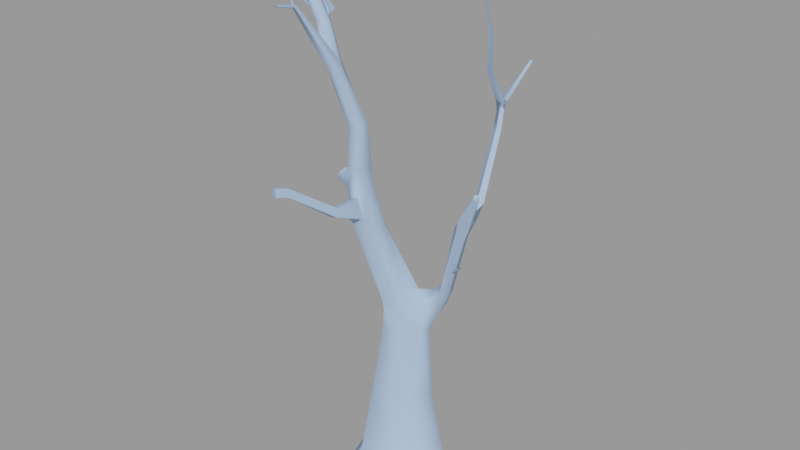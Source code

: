 # Source: deadtree01_skybox.blend  (saved by Blender 2.92.15; exported with 4.5.12 LTS)
import bpy
from mathutils import Matrix  # noqa: F401  (used for matrix-valued properties, if any)

bpy.ops.wm.read_factory_settings(use_empty=True)
scene = bpy.context.scene
scene.name = 'deadtree01_skybox.qc'

# ---- collections
col_deadtree01_skybox = bpy.data.collections.new('deadtree01_skybox'); scene.collection.children.link(col_deadtree01_skybox)

# ---- materials (node trees are filled in below, after node groups)
mat_deadtree01 = bpy.data.materials.new('deadtree01')
mat_deadtree01.use_transparent_shadow = False
mat_deadtree01.diffuse_color = (0.4036, 0.5565, 0.8198, 1.0)

# ---- material node trees

# ---- meshes
me_deadtree01_skybox = bpy.data.meshes.new('deadtree01_skybox')
me_deadtree01_skybox.from_pydata([(-1.261, -3.543, 21.8), (-0.9383, -4.799, 22.04), (-1.209, -3.669, 21.72), (-0.9654, -4.814, 22.11), (-0.4049, 1.322, 7.072), (-0.05167, 1.427, 7.068), (-0.1183, 1.781, 3.735), (-0.3917, 1.394, 7.667), (-0.7712, 0.7123, 8.138), (-0.2692, 1.452, 8.251), (-0.7432, 0.7897, 7.743), (-0.5105, 0.1181, 8.259), (-0.4584, 0.136, 7.851), (-0.4356, 0.03864, 7.006), (-0.7723, 0.717, 7.049), (-1.308, 0.6153, 3.837), (-0.7035, 1.614, 3.76), (0.08503, 1.788, 0.6219), (1.636, 1.629, 0.6617), (0.9037, 1.645, 3.729), (1.004, 1.402, 7.054), (0.2037, 1.684, 7.79), (-1.055, -1.077, 12.29), (-0.7142, -0.356, 3.878), (-0.6196, 1.581, 0.6132), (-1.59, 0.1855, 0.6896), (-0.8974, -0.9715, 0.8144), (-2.086, -0.1138, -0.4121), (-1.123, 1.513, -0.5152), (-0.1714, 1.792, -0.5035), (1.81, 1.578, -0.4498), (2.499, 0.9275, -0.3684), (2.146, 1.148, 0.7219), (1.32, 1.241, 3.744), (1.254, 1.161, 7.034), (1.416, 1.399, 7.593), (1.501, 1.942, 8.064), (0.1681, 1.662, 8.348), (1.332, 1.929, 8.622), (-0.8379, -0.03488, 13.75), (-0.715, -0.1541, 13.76), (-0.3043, 0.03238, 12.07), (-0.6746, -0.6989, 13.63), (-0.3267, -0.5519, 12.22), (-0.4626, -1.013, 12.51), (0.1227, 0.2139, 8.395), (0.2536, 0.2522, 7.992), (0.263, 0.1617, 6.989), (0.4152, -0.3197, 3.852), (0.7651, -0.7327, 0.8629), (0.7469, -1.611, -0.1781), (-1.151, -1.676, -0.2435), (2.001, 0.1129, 0.8027), (2.449, -0.3396, -0.2653), (1.25, 0.4011, 3.79), (1.126, 0.6955, 7.008), (0.5175, 0.5309, 8.114), (0.3724, 0.4781, 8.475), (1.157, 0.9393, 8.258), (0.4903, 1.308, 8.692), (-0.485, 0.2037, 12.06), (4.165, 0.04495, 14.7), (3.32, 0.179, 13.26), (4.178, -0.0729, 14.61), (3.292, 0.4766, 13.44), (3.022, 0.4309, 12.46), (3.078, 0.5926, 13.08), (2.78, 0.7324, 12.61), (1.678, 1.245, 8.971), (1.557, 1.566, 9.225), (2.944, 1.083, 12.48), (1.735, 1.965, 9.17), (1.192, 1.373, 8.677), (3.462, 0.7612, 13.37), (4.236, 0.1593, 14.67), (1.806, 1.541, 8.524), (1.89, 1.872, 8.868), (3.265, 1.003, 12.37), (3.293, 0.6686, 12.17), (3.598, 0.7644, 13.06), (3.688, 0.4438, 12.95), (4.321, 0.1541, 14.55), (4.334, 0.03546, 14.45), (-3.072, -0.5573, 23.67), (-2.768, -1.228, 22.38), (-2.93, -1.24, 22.36), (-3.139, -0.5639, 23.66), (-3.175, -0.6133, 23.68), (-3.036, -1.379, 22.4), (-3.152, -0.6688, 23.72), (-2.976, -1.546, 22.47), (2.074, 4.769, 16.7), (2.013, 6.88, 17.71), (1.944, 6.831, 17.77), (2.211, 4.863, 16.59), (1.83, 4.845, 16.45), (1.819, 6.906, 17.66), (-2.705, -1.358, 22.46), (-3.049, -0.6115, 23.7), (-2.788, -1.51, 22.51), (-3.084, -0.6611, 23.72), (-3.111, 0.4361, 20.44), (-4.885, -0.2015, 22.85), (-4.874, -0.1987, 22.86), (-3.119, 0.4305, 20.43), (-4.171, -2.31, 22.7), (-4.181, -2.313, 22.69), (-2.006, -1.397, 20.64), (-1.996, -1.39, 20.65), (2.86, 0.9737, 12.8), (3.023, 1.122, 12.6), (3.436, 1.199, 12.87), (3.473, 0.9203, 13.3), (3.236, 0.7827, 13.34), (3.14, 0.558, 10.89), (2.261, 1.308, 10.2), (2.3, 1.163, 10.13), (3.219, 0.5863, 10.97), (2.243, 1.263, 10.25), (3.165, 0.5172, 11.0), (-3.196, 0.02223, 20.85), (-2.51, -0.473, 20.56), (-3.196, 0.07949, 20.8), (-2.47, -0.5615, 20.69), (-2.136, -1.028, 20.5), (-2.102, -0.9982, 20.25), (-3.213, -0.01441, 20.86), (-2.539, -0.6276, 20.65), (-2.264, -1.081, 20.5), (-2.065, -1.088, 20.5), (-1.962, -1.109, 19.97), (-2.169, -1.106, 20.55), (-1.254, -3.641, 21.67), (-1.254, -3.832, 22.48), (-1.255, -3.86, 22.45), (-1.252, -3.594, 21.72), (-1.279, -3.812, 22.5), (-1.296, -3.555, 21.75), (-1.302, -3.679, 21.64), (-1.283, -3.883, 22.43), (-1.001, -1.062, 14.57), (-1.414, -0.9245, 14.24), (-1.492, -0.8649, 13.68), (-1.289, -0.9735, 14.58), (-0.5584, -0.6039, 16.56), (-0.7243, -0.9075, 14.58), (-0.7024, -0.2501, 14.58), (-0.5711, -1.033, 16.53), (-0.8387, -1.208, 16.43), (-1.139, -1.107, 16.42), (-3.411, -1.747, 23.17), (-3.587, -1.565, 23.21), (-2.33, -1.399, 20.56), (-2.171, -1.631, 20.58), (-2.079, -1.447, 19.89), (-1.912, -1.678, 19.91), (-1.811, -1.473, 18.93), (-1.569, -1.74, 18.96), (-1.484, -1.742, 18.79), (-1.226, -1.6, 18.78), (-1.213, -1.329, 18.98), (-0.779, -0.5232, 16.57), (-0.8542, -0.1639, 14.58), (-1.062, -0.5687, 16.53), (-1.119, -0.2086, 14.59), (-1.332, -0.5126, 14.59), (-1.641, -1.097, 19.01), (-2.209, -1.047, 20.26), (-1.389, -0.5539, 14.51), (-1.838, -0.617, 14.33), (-1.814, -0.9613, 14.27), (-0.7233, 0.1883, 12.06), (-1.047, -0.009554, 13.74), (-1.375, -1.176, 19.16), (-1.693, -1.135, 20.01), (-1.891, -1.109, 20.52), (-3.595, -1.364, 23.45), (-3.415, -1.357, 23.66), (-0.8436, -1.007, 13.58), (-1.237, -1.059, 13.3), (-1.503, -0.5556, 13.38), (-1.251, -0.4107, 12.14), (-1.43, -0.2021, 13.66), (-1.59, -4.843, 14.66), (-1.2, -4.475, 14.61), (-1.406, -4.926, 14.69), (-1.393, -4.418, 14.58), (-0.709, -2.35, 13.11), (-1.073, -2.302, 12.99), (-0.5122, -1.238, 12.67), (-0.9745, -1.49, 12.74), (-1.323, -4.954, 14.88), (-1.447, -4.897, 15.04), (-1.228, -4.408, 14.95), (-0.774, -2.242, 13.46), (-0.6623, -1.227, 13.47), (-1.422, -4.35, 14.92), (-1.631, -4.814, 15.01), (-1.141, -2.193, 13.41), (-1.102, -1.455, 13.25), (-3.562, 0.4044, 21.61), (-3.272, -0.04299, 20.86), (-3.243, 0.000768, 20.88), (-3.581, 0.3848, 21.62), (-3.301, -0.04591, 20.8), (-3.616, 0.3897, 21.62), (-3.309, -0.004431, 20.76), (-3.629, 0.4178, 21.62), (2.716, 2.147, 22.03), (2.509, 3.083, 19.91), (2.506, 2.968, 19.94), (2.724, 2.167, 22.03), (2.608, 3.126, 19.86), (2.749, 2.172, 22.02), (2.351, 3.515, 18.27), (2.222, 3.46, 18.32), (2.212, 3.315, 18.34), (1.961, 4.333, 16.81), (1.987, 4.549, 16.81), (1.819, 4.741, 16.42), (2.187, 4.632, 16.77), (1.809, 4.651, 16.4), (2.355, 4.434, 16.38), (2.332, 4.284, 16.71), (2.236, 4.327, 16.46), (2.011, 4.405, 16.24), (2.46, 3.28, 18.26), (2.702, 2.937, 19.86), (2.755, 2.134, 22.01), (1.976, 4.787, 16.27), (1.971, 4.859, 16.3), (1.965, 4.939, 16.34), (3.408, 1.743, 13.46), (3.087, 1.964, 13.1), (2.791, 3.636, 15.82), (2.515, 3.777, 15.58), (2.129, 4.512, 16.15), (2.283, 4.706, 16.6), (1.887, 6.955, 17.6), (2.858, 1.843, 13.21), (2.368, 3.666, 15.69), (2.644, 3.524, 15.92), (3.18, 1.618, 13.57), (-1.306, -3.832, 22.48), (-1.344, -3.593, 21.73), (-1.308, -3.86, 22.45), (-1.347, -3.64, 21.68), (-2.58, -0.5389, 20.52), (-3.243, 0.03956, 20.79), (-3.25, -0.008503, 20.81), (2.239, 1.284, 10.24), (3.177, 0.548, 10.99), (-1.27, -1.348, 19.19), (-1.339, -3.569, 21.78), (-1.359, -3.644, 21.73), (-1.464, -1.602, 19.25), (-1.298, -3.695, 21.69), (-1.934, -0.689, 13.78), (-1.879, -0.5349, 13.96), (-1.899, -0.9193, 13.94), (-3.279, 0.03975, 20.78), (-3.605, 0.4382, 21.61), (-3.25, 0.04157, 20.84), (-3.571, 0.4299, 21.61), (-0.9705, -4.797, 22.02), (-1.0, -4.803, 22.04), (-1.0, -4.811, 22.09), (-1.594, -1.318, 20.04), (-1.818, -1.298, 20.61), (-1.983, -1.541, 20.59), (-1.748, -1.568, 19.98), (-3.235, -1.751, 23.36), (-3.229, -1.558, 23.61), (-3.842, 0.1068, 20.88), (-3.823, 0.1071, 20.91), (-4.434, 0.2084, 20.97), (-4.447, 0.1947, 20.96), (-3.858, 0.0874, 20.87), (-3.272, -0.03682, 20.78), (-3.815, 0.0882, 20.93), (-4.419, 0.2089, 20.99), (-4.412, 0.1948, 21.01), (-1.703, -4.788, 14.83), (-3.83, 0.06781, 20.91), (-4.425, 0.1796, 20.99), (-3.85, 0.06831, 20.89), (-4.439, 0.1802, 20.98), (-1.519, -4.871, 14.85)], [], [(0, 1, 2), (0, 3, 1), (4, 5, 6), (7, 8, 9), (7, 10, 8), (10, 11, 8), (10, 12, 11), (10, 13, 12), (10, 14, 13), (15, 13, 14), (15, 14, 4), (15, 4, 16), (4, 6, 16), (17, 16, 6), (18, 17, 6), (18, 6, 19), (5, 19, 6), (5, 20, 19), (21, 20, 5), (21, 5, 4), (21, 4, 7), (7, 4, 14), (7, 14, 10), (8, 11, 22), (15, 23, 13), (17, 24, 16), (24, 15, 16), (24, 25, 15), (23, 15, 25), (23, 25, 26), (24, 27, 25), (24, 28, 27), (24, 29, 28), (24, 17, 29), (17, 30, 29), (17, 18, 30), (18, 31, 30), (18, 32, 31), (32, 18, 19), (32, 19, 33), (20, 33, 19), (20, 34, 33), (20, 35, 34), (20, 36, 35), (21, 36, 20), (37, 36, 21), (21, 9, 37), (21, 7, 9), (37, 38, 36), (39, 40, 41), (42, 41, 40), (42, 43, 41), (42, 44, 43), (45, 43, 44), (44, 11, 45), (46, 45, 11), (46, 11, 12), (12, 47, 46), (12, 13, 47), (48, 47, 13), (48, 13, 23), (49, 48, 23), (49, 23, 26), (26, 50, 49), (26, 51, 50), (25, 51, 26), (25, 27, 51), (52, 48, 49), (44, 22, 11), (53, 49, 50), (53, 52, 49), (52, 53, 31), (52, 31, 32), (32, 54, 52), (52, 54, 48), (48, 54, 55), (48, 55, 47), (46, 47, 55), (46, 55, 56), (56, 45, 46), (56, 57, 45), (45, 57, 43), (41, 43, 57), (56, 55, 58), (32, 33, 54), (33, 55, 54), (33, 34, 55), (34, 58, 55), (34, 35, 58), (41, 57, 59), (37, 41, 59), (37, 60, 41), (39, 41, 60), (61, 62, 63), (61, 64, 62), (65, 62, 64), (65, 64, 66), (65, 66, 67), (68, 65, 67), (68, 67, 69), (69, 67, 70), (69, 70, 71), (72, 69, 71), (72, 71, 38), (59, 72, 38), (72, 59, 58), (57, 58, 59), (57, 56, 58), (58, 69, 72), (58, 68, 69), (59, 38, 37), (61, 73, 64), (61, 74, 73), (68, 58, 35), (68, 35, 75), (36, 75, 35), (36, 76, 75), (38, 76, 36), (38, 71, 76), (71, 77, 76), (76, 77, 78), (78, 77, 79), (78, 79, 80), (80, 79, 81), (79, 74, 81), (76, 78, 75), (80, 81, 82), (71, 70, 77), (79, 73, 74), (63, 80, 82), (63, 62, 80), (62, 78, 80), (62, 65, 78), (65, 75, 78), (65, 68, 75), (83, 84, 85), (83, 85, 86), (85, 87, 86), (85, 88, 87), (88, 89, 87), (88, 90, 89), (91, 92, 93), (91, 94, 92), (93, 95, 91), (93, 96, 95), (83, 97, 84), (83, 98, 97), (98, 99, 97), (98, 100, 99), (101, 102, 103), (101, 104, 102), (105, 102, 106), (105, 103, 102), (107, 102, 104), (107, 106, 102), (108, 103, 105), (108, 101, 103), (108, 104, 101), (108, 107, 104), (108, 106, 107), (108, 105, 106), (109, 70, 67), (110, 70, 109), (77, 70, 110), (110, 111, 77), (111, 79, 77), (111, 112, 79), (112, 73, 79), (113, 73, 112), (73, 113, 64), (109, 64, 113), (109, 66, 64), (109, 67, 66), (114, 115, 116), (114, 117, 115), (114, 118, 119), (114, 116, 118), (120, 121, 122), (120, 123, 121), (124, 121, 123), (124, 125, 121), (120, 126, 127), (120, 127, 123), (128, 123, 127), (128, 124, 123), (128, 129, 124), (129, 125, 124), (129, 130, 125), (128, 131, 129), (132, 133, 134), (132, 135, 133), (135, 136, 133), (135, 137, 136), (138, 134, 139), (138, 132, 134), (140, 141, 142), (140, 143, 141), (144, 145, 146), (144, 147, 145), (147, 140, 145), (147, 148, 140), (143, 140, 148), (143, 148, 149), (150, 151, 152), (150, 152, 153), (154, 153, 152), (154, 155, 153), (156, 155, 154), (156, 157, 155), (157, 156, 149), (157, 149, 148), (157, 148, 158), (148, 159, 158), (148, 147, 159), (147, 160, 159), (147, 144, 160), (160, 144, 161), (146, 161, 144), (146, 162, 161), (40, 162, 146), (40, 39, 162), (163, 164, 165), (163, 165, 143), (163, 143, 149), (156, 163, 149), (156, 166, 163), (156, 130, 166), (156, 154, 130), (130, 154, 152), (130, 152, 128), (131, 128, 152), (130, 128, 167), (168, 143, 165), (168, 141, 143), (169, 141, 168), (169, 170, 141), (9, 60, 37), (9, 171, 60), (172, 60, 171), (172, 39, 60), (164, 39, 172), (164, 162, 39), (163, 162, 164), (163, 161, 162), (163, 173, 161), (163, 166, 173), (173, 166, 130), (173, 130, 174), (130, 175, 174), (130, 129, 175), (176, 175, 129), (176, 129, 131), (131, 151, 176), (131, 152, 151), (176, 177, 175), (146, 42, 40), (146, 145, 42), (178, 42, 145), (178, 145, 140), (140, 179, 178), (140, 142, 179), (22, 179, 142), (22, 142, 180), (22, 180, 181), (8, 22, 181), (181, 9, 8), (181, 171, 9), (180, 171, 181), (180, 172, 171), (180, 182, 172), (172, 182, 168), (172, 168, 165), (172, 165, 164), (42, 178, 44), (183, 184, 185), (183, 186, 184), (186, 187, 184), (186, 188, 187), (188, 189, 187), (188, 190, 189), (190, 44, 189), (190, 22, 44), (184, 191, 185), (184, 192, 191), (184, 193, 192), (193, 184, 187), (193, 187, 194), (194, 187, 189), (194, 189, 195), (44, 195, 189), (44, 178, 195), (192, 196, 197), (192, 193, 196), (193, 198, 196), (193, 194, 198), (199, 198, 194), (199, 194, 195), (195, 179, 199), (195, 178, 179), (200, 201, 202), (200, 203, 201), (203, 204, 201), (203, 205, 204), (205, 206, 204), (205, 207, 206), (208, 209, 210), (208, 211, 209), (211, 212, 209), (211, 213, 212), (209, 212, 214), (209, 214, 215), (210, 209, 215), (210, 215, 216), (217, 216, 215), (217, 215, 218), (219, 217, 218), (218, 95, 219), (218, 91, 95), (91, 218, 220), (218, 214, 220), (218, 215, 214), (219, 221, 217), (222, 223, 224), (223, 225, 224), (223, 221, 225), (223, 217, 221), (216, 217, 223), (216, 223, 226), (227, 216, 226), (227, 210, 216), (228, 210, 227), (228, 208, 210), (229, 230, 231), (232, 112, 111), (232, 111, 110), (110, 233, 232), (233, 234, 232), (233, 235, 234), (234, 235, 236), (234, 236, 222), (237, 222, 236), (237, 236, 229), (229, 94, 237), (229, 231, 94), (231, 92, 94), (231, 238, 92), (109, 233, 110), (109, 239, 233), (240, 233, 239), (240, 235, 233), (235, 240, 225), (235, 225, 236), (221, 236, 225), (221, 229, 236), (229, 221, 219), (229, 219, 230), (95, 230, 219), (95, 231, 230), (95, 238, 231), (95, 96, 238), (225, 241, 224), (225, 240, 241), (239, 241, 240), (239, 242, 241), (113, 242, 239), (113, 239, 109), (242, 113, 112), (242, 112, 232), (234, 242, 232), (234, 241, 242), (241, 234, 222), (241, 222, 224), (94, 91, 220), (94, 220, 237), (223, 237, 220), (223, 222, 237), (226, 220, 214), (226, 223, 220), (227, 214, 212), (227, 226, 214), (212, 228, 227), (212, 213, 228), (137, 243, 136), (137, 244, 243), (244, 245, 243), (244, 246, 245), (246, 139, 245), (246, 138, 139), (128, 247, 167), (128, 127, 247), (127, 248, 247), (127, 249, 248), (127, 126, 249), (125, 130, 167), (121, 125, 167), (121, 167, 247), (248, 121, 247), (248, 122, 121), (119, 118, 250), (119, 250, 251), (250, 117, 251), (250, 115, 117), (159, 0, 2), (159, 160, 0), (0, 252, 253), (0, 160, 252), (253, 157, 254), (253, 255, 157), (253, 252, 255), (256, 159, 2), (256, 158, 159), (157, 158, 256), (157, 256, 254), (257, 169, 258), (257, 170, 169), (257, 259, 170), (168, 258, 169), (168, 182, 258), (182, 257, 258), (182, 180, 257), (180, 259, 257), (180, 142, 259), (142, 170, 259), (142, 141, 170), (90, 100, 89), (90, 99, 100), (207, 260, 206), (207, 261, 260), (261, 262, 260), (261, 263, 262), (263, 202, 262), (263, 200, 202), (1, 256, 2), (1, 264, 256), (264, 254, 256), (264, 265, 254), (265, 253, 254), (265, 266, 253), (266, 0, 253), (266, 3, 0), (267, 268, 269), (267, 269, 270), (270, 252, 267), (270, 255, 252), (157, 255, 270), (157, 270, 155), (269, 155, 270), (269, 153, 155), (269, 150, 153), (269, 271, 150), (269, 272, 271), (269, 268, 272), (177, 272, 268), (177, 268, 175), (175, 268, 267), (175, 267, 174), (252, 174, 267), (252, 173, 174), (160, 173, 252), (160, 161, 173), (120, 249, 273), (120, 273, 274), (275, 274, 273), (276, 275, 273), (276, 273, 277), (249, 277, 273), (249, 278, 277), (126, 120, 274), (126, 274, 279), (280, 279, 274), (275, 280, 274), (280, 281, 279), (197, 183, 282), (197, 186, 183), (197, 196, 186), (188, 186, 196), (188, 196, 198), (199, 188, 198), (199, 190, 188), (22, 190, 199), (22, 199, 179), (249, 126, 279), (249, 279, 283), (281, 283, 279), (281, 284, 283), (82, 61, 63), (82, 74, 61), (82, 81, 74), (278, 285, 277), (278, 249, 283), (278, 283, 285), (284, 285, 283), (284, 286, 285), (286, 277, 285), (286, 276, 277), (272, 150, 271), (272, 151, 150), (272, 176, 151), (272, 177, 176), (197, 282, 287), (282, 183, 287), (183, 185, 287), (185, 191, 287), (191, 192, 287), (192, 197, 287), (275, 281, 280), (275, 284, 281), (275, 286, 284), (275, 276, 286), (99, 84, 97), (99, 85, 84), (99, 88, 85), (99, 90, 88)])
me_deadtree01_skybox.polygons.foreach_set('use_smooth', [True] * 513)
_k = set([(0, 1), (0, 3), (1, 2), (2, 159), (11, 12), (11, 22), (12, 13), (22, 190), (37, 38), (38, 71), (44, 189), (58, 68), (61, 63), (61, 74), (62, 63), (62, 65), (63, 82), (64, 66), (64, 73), (65, 68), (66, 67), (67, 70), (70, 71), (70, 77), (73, 74), (73, 79), (73, 112), (74, 81), (75, 78), (77, 79), (78, 80), (80, 82), (83, 84), (83, 85), (84, 85), (84, 97), (85, 88), (88, 90), (89, 90), (90, 99), (91, 93), (92, 94), (92, 231), (94, 237), (95, 96), (95, 219), (95, 238), (97, 99), (101, 103), (101, 104), (101, 108), (102, 103), (102, 104), (102, 106), (103, 105), (104, 107), (105, 106), (105, 108), (106, 107), (107, 108), (109, 239), (110, 233), (112, 232), (113, 242), (114, 116), (114, 118), (115, 117), (118, 119), (119, 250), (120, 121), (120, 123), (120, 274), (121, 122), (121, 125), (123, 124), (125, 130), (126, 127), (126, 279), (127, 128), (127, 248), (128, 131), (130, 166), (136, 137), (138, 139), (141, 143), (141, 170), (143, 149), (149, 156), (151, 176), (153, 155), (155, 157), (157, 254), (157, 255), (163, 164), (163, 166), (167, 247), (168, 169), (169, 170), (169, 258), (170, 259), (176, 177), (177, 272), (178, 195), (179, 199), (180, 257), (183, 185), (183, 186), (183, 282), (184, 185), (184, 187), (185, 191), (186, 188), (187, 189), (188, 190), (191, 192), (192, 193), (192, 197), (193, 194), (194, 195), (196, 197), (196, 198), (197, 282), (198, 199), (206, 207), (208, 210), (209, 211), (210, 216), (212, 213), (212, 214), (212, 228), (214, 220), (216, 217), (217, 221), (222, 223), (222, 224), (222, 234), (223, 226), (224, 241), (225, 240), (226, 227), (227, 228), (229, 230), (229, 236), (230, 231), (231, 238), (232, 234), (233, 235), (235, 236), (239, 240), (241, 242), (247, 248), (249, 273), (249, 278), (252, 253), (252, 255), (257, 258), (257, 259), (271, 272), (275, 276), (275, 280), (276, 277), (276, 286), (277, 278), (278, 285), (279, 281), (280, 281), (281, 284), (284, 286)])
me_deadtree01_skybox.attributes.new('sharp_edge', 'BOOLEAN', 'EDGE').data.foreach_set('value', [ (min(e.vertices), max(e.vertices)) in _k for e in me_deadtree01_skybox.edges])
_uv = me_deadtree01_skybox.uv_layers.new(name='UVMap')
_uv.uv.foreach_set('vector', [0.3347, 0.9866, 0.3443, 0.9228, 0.344, 0.9822, 0.3347, 0.9866, 0.3331, 0.9215, 0.3443, 0.9228, 0.09682, 0.1728, 0.1034, 0.1729, 0.1277, 0.1021, 0.0927, 0.1882, 0.07632, 0.2305, 0.09481, 0.22, 0.0927, 0.1882, 0.08026, 0.1886, 0.07632, 0.2305, 0.08026, 0.1886, 0.06714, 0.2395, 0.07632, 0.2305, 0.08026, 0.1886, 0.06764, 0.1891, 0.06714, 0.2395, 0.08026, 0.1886, 0.06744, 0.1698, 0.06764, 0.1891, 0.08026, 0.1886, 0.08122, 0.1715, 0.06744, 0.1698, 0.09828, 0.1057, 0.06744, 0.1698, 0.08122, 0.1715, 0.09828, 0.1057, 0.08122, 0.1715, 0.09682, 0.1728, 0.09828, 0.1057, 0.09682, 0.1728, 0.1178, 0.1032, 0.09682, 0.1728, 0.1277, 0.1021, 0.1178, 0.1032, 0.1261, 0.03653, 0.1178, 0.1032, 0.1277, 0.1021, 0.1488, 0.03653, 0.1261, 0.03653, 0.1277, 0.1021, 0.1488, 0.03653, 0.1277, 0.1021, 0.1481, 0.1024, 0.1034, 0.1729, 0.1481, 0.1024, 0.1277, 0.1021, 0.1034, 0.1729, 0.1273, 0.1701, 0.1481, 0.1024, 0.1063, 0.1939, 0.1273, 0.1701, 0.1034, 0.1729, 0.1063, 0.1939, 0.1034, 0.1729, 0.09682, 0.1728, 0.1063, 0.1939, 0.09682, 0.1728, 0.0927, 0.1882, 0.0927, 0.1882, 0.09682, 0.1728, 0.08122, 0.1715, 0.0927, 0.1882, 0.08122, 0.1715, 0.08026, 0.1886, 0.07632, 0.2305, 0.06714, 0.2395, 0.06427, 0.3976, 0.09828, 0.1057, 0.07471, 0.1067, 0.06744, 0.1698, 0.1261, 0.03653, 0.1154, 0.03653, 0.1178, 0.1032, 0.1154, 0.03653, 0.09828, 0.1057, 0.1178, 0.1032, 0.1154, 0.03653, 0.09438, 0.03653, 0.09828, 0.1057, 0.07471, 0.1067, 0.09828, 0.1057, 0.09438, 0.03653, 0.07471, 0.1067, 0.09438, 0.03653, 0.07394, 0.03653, 0.1154, 0.03653, 0.09383, 0.005586, 0.09438, 0.03653, 0.1154, 0.03653, 0.113, 0.005586, 0.09383, 0.005586, 0.1154, 0.03653, 0.1237, 0.005586, 0.113, 0.005586, 0.1154, 0.03653, 0.1261, 0.03653, 0.1237, 0.005586, 0.1261, 0.03653, 0.1476, 0.005586, 0.1237, 0.005586, 0.1261, 0.03653, 0.1488, 0.03653, 0.1476, 0.005586, 0.1488, 0.03653, 0.1596, 0.005586, 0.1476, 0.005586, 0.1488, 0.03653, 0.1595, 0.03653, 0.1596, 0.005586, 0.1595, 0.03653, 0.1488, 0.03653, 0.1481, 0.1024, 0.1595, 0.03653, 0.1481, 0.1024, 0.1617, 0.103, 0.1273, 0.1701, 0.1617, 0.103, 0.1481, 0.1024, 0.1273, 0.1701, 0.1537, 0.1693, 0.1617, 0.103, 0.1273, 0.1701, 0.1519, 0.1908, 0.1537, 0.1693, 0.1273, 0.1701, 0.127, 0.195, 0.1519, 0.1908, 0.1063, 0.1939, 0.127, 0.195, 0.1273, 0.1701, 0.1057, 0.2153, 0.127, 0.195, 0.1063, 0.1939, 0.1063, 0.1939, 0.09481, 0.22, 0.1057, 0.2153, 0.1063, 0.1939, 0.0927, 0.1882, 0.09481, 0.22, 0.1057, 0.2153, 0.1246, 0.2158, 0.127, 0.195, 0.01163, 0.4542, 0.01584, 0.4544, 0.02125, 0.3791, 0.04938, 0.4512, 0.02125, 0.3791, 0.01584, 0.4544, 0.04938, 0.4512, 0.04346, 0.3881, 0.02125, 0.3791, 0.04938, 0.4512, 0.05274, 0.4034, 0.04346, 0.3881, 0.04695, 0.2449, 0.04346, 0.3881, 0.05274, 0.4034, 0.05274, 0.4034, 0.06714, 0.2395, 0.04695, 0.2449, 0.05528, 0.1924, 0.04695, 0.2449, 0.06714, 0.2395, 0.05528, 0.1924, 0.06714, 0.2395, 0.06764, 0.1891, 0.06764, 0.1891, 0.05468, 0.1697, 0.05528, 0.1924, 0.06764, 0.1891, 0.06744, 0.1698, 0.05468, 0.1697, 0.05154, 0.1052, 0.05468, 0.1697, 0.06744, 0.1698, 0.05154, 0.1052, 0.06744, 0.1698, 0.07471, 0.1067, 0.05281, 0.03653, 0.05154, 0.1052, 0.07471, 0.1067, 0.05281, 0.03653, 0.07471, 0.1067, 0.07394, 0.03653, 0.07394, 0.03653, 0.05478, 0.005586, 0.05281, 0.03653, 0.07394, 0.03653, 0.07565, 0.005586, 0.05478, 0.005586, 0.09438, 0.03653, 0.07565, 0.005586, 0.07394, 0.03653, 0.09438, 0.03653, 0.09383, 0.005586, 0.07565, 0.005586, 0.02969, 0.03653, 0.05154, 0.1052, 0.05281, 0.03653, 0.05274, 0.4034, 0.06427, 0.3976, 0.06714, 0.2395, 0.02803, 0.005601, 0.05281, 0.03653, 0.05478, 0.005586, 0.02803, 0.005601, 0.02969, 0.03653, 0.05281, 0.03653, 0.02969, 0.03653, 0.02803, 0.005601, 0.001093, 0.005626, 0.02969, 0.03653, 0.001093, 0.005626, 0.001093, 0.03653, 0.001093, 0.03653, 0.029, 0.104, 0.02969, 0.03653, 0.02969, 0.03653, 0.029, 0.104, 0.05154, 0.1052, 0.05154, 0.1052, 0.029, 0.104, 0.03503, 0.1705, 0.05154, 0.1052, 0.03503, 0.1705, 0.05468, 0.1697, 0.05528, 0.1924, 0.05468, 0.1697, 0.03503, 0.1705, 0.05528, 0.1924, 0.03503, 0.1705, 0.0464, 0.1956, 0.0464, 0.1956, 0.04695, 0.2449, 0.05528, 0.1924, 0.0464, 0.1956, 0.03981, 0.2465, 0.04695, 0.2449, 0.04695, 0.2449, 0.03981, 0.2465, 0.04346, 0.3881, 0.02125, 0.3791, 0.04346, 0.3881, 0.03981, 0.2465, 0.0464, 0.1956, 0.03503, 0.1705, 0.0354, 0.1991, 0.001093, 0.03653, 0.001483, 0.1031, 0.029, 0.104, 0.001483, 0.1031, 0.03503, 0.1705, 0.029, 0.104, 0.001483, 0.1031, 0.003391, 0.1659, 0.03503, 0.1705, 0.003391, 0.1659, 0.0354, 0.1991, 0.03503, 0.1705, 0.003391, 0.1659, 0.005055, 0.1863, 0.0354, 0.1991, 0.02125, 0.3791, 0.03981, 0.2465, 0.03285, 0.2186, 0.02119, 0.2325, 0.02125, 0.3791, 0.03285, 0.2186, 0.02119, 0.2325, 0.01482, 0.3788, 0.02125, 0.3791, 0.01163, 0.4542, 0.02125, 0.3791, 0.01482, 0.3788, 0.08758, 0.8108, 0.09842, 0.7137, 0.09842, 0.8162, 0.08758, 0.8108, 0.08767, 0.7079, 0.09842, 0.7137, 0.09842, 0.6624, 0.09842, 0.7137, 0.08767, 0.7079, 0.09842, 0.6624, 0.08767, 0.7079, 0.08769, 0.6821, 0.09842, 0.6624, 0.08769, 0.6821, 0.08772, 0.6564, 0.09842, 0.2669, 0.09842, 0.6624, 0.08772, 0.6564, 0.09842, 0.2669, 0.08772, 0.6564, 0.0876, 0.2705, 0.0876, 0.2705, 0.08772, 0.6564, 0.07619, 0.669, 0.0876, 0.2705, 0.07619, 0.669, 0.05421, 0.2928, 0.08671, 0.2365, 0.0876, 0.2705, 0.05421, 0.2928, 0.08671, 0.2365, 0.05421, 0.2928, 0.06433, 0.2299, 0.07415, 0.2082, 0.08671, 0.2365, 0.06433, 0.2299, 0.08671, 0.2365, 0.07415, 0.2082, 0.09842, 0.2222, 0.03981, 0.2465, 0.09842, 0.2222, 0.07415, 0.2082, 0.03981, 0.2465, 0.0464, 0.1956, 0.09842, 0.2222, 0.09842, 0.2222, 0.0876, 0.2705, 0.08671, 0.2365, 0.09842, 0.2222, 0.09842, 0.2669, 0.0876, 0.2705, 0.07415, 0.2082, 0.06433, 0.2299, 0.06801, 0.2082, 0.08758, 0.8108, 0.07621, 0.7193, 0.08767, 0.7079, 0.08758, 0.8108, 0.07625, 0.8201, 0.07621, 0.7193, 0.09842, 0.2669, 0.09842, 0.2222, 0.02399, 0.1866, 0.09842, 0.2669, 0.02399, 0.1866, 0.03206, 0.3074, 0.0354, 0.1991, 0.03206, 0.3074, 0.02399, 0.1866, 0.0354, 0.1991, 0.0431, 0.3006, 0.03206, 0.3074, 0.06433, 0.2299, 0.0431, 0.3006, 0.0354, 0.1991, 0.06433, 0.2299, 0.05421, 0.2928, 0.0431, 0.3006, 0.05421, 0.2928, 0.06545, 0.6805, 0.0431, 0.3006, 0.0431, 0.3006, 0.06545, 0.6805, 0.05474, 0.6925, 0.05474, 0.6925, 0.06545, 0.6805, 0.06543, 0.7301, 0.05474, 0.6925, 0.06543, 0.7301, 0.05468, 0.7413, 0.05468, 0.7413, 0.06543, 0.7301, 0.06539, 0.8295, 0.06543, 0.7301, 0.07625, 0.8201, 0.06539, 0.8295, 0.0431, 0.3006, 0.05474, 0.6925, 0.03206, 0.3074, 0.05468, 0.7413, 0.06539, 0.8295, 0.05455, 0.8388, 0.05421, 0.2928, 0.07619, 0.669, 0.06545, 0.6805, 0.06543, 0.7301, 0.07621, 0.7193, 0.07625, 0.8201, 0.09842, 0.8162, 0.05468, 0.7413, 0.05455, 0.8388, 0.09842, 0.8162, 0.09842, 0.7137, 0.05468, 0.7413, 0.09842, 0.7137, 0.05474, 0.6925, 0.05468, 0.7413, 0.09842, 0.7137, 0.09842, 0.6624, 0.05474, 0.6925, 0.09842, 0.6624, 0.03206, 0.3074, 0.05474, 0.6925, 0.09842, 0.6624, 0.09842, 0.2669, 0.03206, 0.3074, 0.3269, 0.9833, 0.3297, 0.7932, 0.3372, 0.7935, 0.3269, 0.9833, 0.3372, 0.7935, 0.3377, 0.9837, 0.3372, 0.7935, 0.349, 0.9832, 0.3377, 0.9837, 0.3372, 0.7935, 0.3457, 0.7902, 0.349, 0.9832, 0.3457, 0.7902, 0.3561, 0.9827, 0.349, 0.9832, 0.3457, 0.7902, 0.354, 0.7857, 0.3561, 0.9827, 0.09215, 0.7986, 0.101, 0.9766, 0.09171, 0.9759, 0.09215, 0.7986, 0.1021, 0.7956, 0.101, 0.9766, 0.09171, 0.9759, 0.07232, 0.8026, 0.09215, 0.7986, 0.09171, 0.9759, 0.07341, 0.9758, 0.07232, 0.8026, 0.3269, 0.9833, 0.322, 0.7912, 0.3297, 0.7932, 0.3269, 0.9833, 0.3192, 0.9828, 0.322, 0.7912, 0.3192, 0.9828, 0.313, 0.7876, 0.322, 0.7912, 0.3192, 0.9828, 0.313, 0.9823, 0.313, 0.7876, 0.6559, 0.7194, 0.6555, 0.719, 0.6559, 0.719, 0.6559, 0.7194, 0.6555, 0.7194, 0.6555, 0.719, 0.6559, 0.719, 0.6555, 0.719, 0.6555, 0.719, 0.6559, 0.719, 0.6559, 0.719, 0.6555, 0.719, 0.9274, 0.7059, 0.748, 0.9689, 0.748, 0.7059, 0.9274, 0.7059, 0.9274, 0.9689, 0.748, 0.9689, 0.9274, 0.7059, 0.748, 0.9689, 0.9274, 0.9689, 0.9274, 0.7059, 0.748, 0.7059, 0.748, 0.9689, 0.6559, 0.7194, 0.6555, 0.7194, 0.6559, 0.7194, 0.6559, 0.7194, 0.6555, 0.7194, 0.6555, 0.7194, 0.6559, 0.7194, 0.6555, 0.719, 0.6555, 0.7194, 0.6559, 0.7194, 0.6559, 0.719, 0.6555, 0.719, 0.05353, 0.5104, 0.05621, 0.4982, 0.04667, 0.4983, 0.05889, 0.5097, 0.05621, 0.4982, 0.05353, 0.5104, 0.05931, 0.479, 0.05621, 0.4982, 0.05889, 0.5097, 0.05889, 0.5097, 0.0747, 0.5087, 0.05931, 0.479, 0.0747, 0.5087, 0.08818, 0.4792, 0.05931, 0.479, 0.0747, 0.5087, 0.08317, 0.5096, 0.08818, 0.4792, 0.08317, 0.5096, 0.09284, 0.4944, 0.08818, 0.4792, 0.08984, 0.51, 0.09284, 0.4944, 0.08317, 0.5096, 0.09284, 0.4944, 0.08984, 0.51, 0.1001, 0.4947, 0.1122, 0.5104, 0.1001, 0.4947, 0.08984, 0.51, 0.1122, 0.5104, 0.1089, 0.496, 0.1001, 0.4947, 0.1122, 0.5104, 0.1265, 0.4983, 0.1089, 0.496, 0.2416, 0.1957, 0.2461, 0.1922, 0.245, 0.192, 0.2416, 0.1957, 0.2418, 0.1961, 0.2461, 0.1922, 0.2416, 0.1957, 0.2457, 0.1923, 0.2412, 0.1961, 0.2416, 0.1957, 0.245, 0.192, 0.2457, 0.1923, 0.3616, 0.9703, 0.3417, 0.8724, 0.3728, 0.9727, 0.3616, 0.9703, 0.3319, 0.8671, 0.3417, 0.8724, 0.3291, 0.7987, 0.3417, 0.8724, 0.3319, 0.8671, 0.3291, 0.7987, 0.3533, 0.7899, 0.3417, 0.8724, 0.3616, 0.9703, 0.3577, 0.9698, 0.3262, 0.8651, 0.3616, 0.9703, 0.3262, 0.8651, 0.3319, 0.8671, 0.3215, 0.8032, 0.3319, 0.8671, 0.3262, 0.8651, 0.3215, 0.8032, 0.3291, 0.7987, 0.3319, 0.8671, 0.3215, 0.8032, 0.3285, 0.7859, 0.3291, 0.7987, 0.3285, 0.7859, 0.3533, 0.7899, 0.3291, 0.7987, 0.3285, 0.7859, 0.3589, 0.7611, 0.3533, 0.7899, 0.3215, 0.8032, 0.3255, 0.7961, 0.3285, 0.7859, 0.3673, 0.9851, 0.3579, 0.9507, 0.3656, 0.9514, 0.3673, 0.9851, 0.3627, 0.9838, 0.3579, 0.9507, 0.3627, 0.9838, 0.3472, 0.9502, 0.3579, 0.9507, 0.3627, 0.9838, 0.3468, 0.9831, 0.3472, 0.9502, 0.3222, 0.9857, 0.3167, 0.9514, 0.322, 0.9518, 0.3222, 0.9857, 0.3183, 0.9851, 0.3167, 0.9514, 0.05664, 0.5, 0.07086, 0.4825, 0.07177, 0.4588, 0.05664, 0.5, 0.06736, 0.5006, 0.07086, 0.4825, 0.02003, 0.5693, 0.04485, 0.4989, 0.01945, 0.4941, 0.02003, 0.5693, 0.03849, 0.5712, 0.04485, 0.4989, 0.03849, 0.5712, 0.05664, 0.5, 0.04485, 0.4989, 0.03849, 0.5712, 0.05195, 0.5695, 0.05664, 0.5, 0.06736, 0.5006, 0.05664, 0.5, 0.05195, 0.5695, 0.06736, 0.5006, 0.05195, 0.5695, 0.06511, 0.5692, 0.0632, 0.8685, 0.0706, 0.8727, 0.07746, 0.7463, 0.0632, 0.8685, 0.07746, 0.7463, 0.05564, 0.7448, 0.0737, 0.7156, 0.05564, 0.7448, 0.07746, 0.7463, 0.0737, 0.7156, 0.05588, 0.7138, 0.05564, 0.7448, 0.07292, 0.6728, 0.05588, 0.7138, 0.0737, 0.7156, 0.07292, 0.6728, 0.05682, 0.6702, 0.05588, 0.7138, 0.05682, 0.6702, 0.07292, 0.6728, 0.06511, 0.5692, 0.05682, 0.6702, 0.06511, 0.5692, 0.05195, 0.5695, 0.05682, 0.6702, 0.05195, 0.5695, 0.05612, 0.6621, 0.05195, 0.5695, 0.0442, 0.6594, 0.05612, 0.6621, 0.05195, 0.5695, 0.03849, 0.5712, 0.0442, 0.6594, 0.03849, 0.5712, 0.02939, 0.6647, 0.0442, 0.6594, 0.03849, 0.5712, 0.02003, 0.5693, 0.02939, 0.6647, 0.02939, 0.6647, 0.02003, 0.5693, 0.01175, 0.5692, 0.01945, 0.4941, 0.01175, 0.5692, 0.02003, 0.5693, 0.01945, 0.4941, 0.01321, 0.4934, 0.01175, 0.5692, 0.01584, 0.4544, 0.01321, 0.4934, 0.01945, 0.4941, 0.01584, 0.4544, 0.01163, 0.4542, 0.01321, 0.4934, 0.08785, 0.5716, 0.09443, 0.4988, 0.08245, 0.4994, 0.08785, 0.5716, 0.08245, 0.4994, 0.06736, 0.5006, 0.08785, 0.5716, 0.06736, 0.5006, 0.06511, 0.5692, 0.07292, 0.6728, 0.08785, 0.5716, 0.06511, 0.5692, 0.07292, 0.6728, 0.09102, 0.6732, 0.08785, 0.5716, 0.07292, 0.6728, 0.09272, 0.7171, 0.09102, 0.6732, 0.07292, 0.6728, 0.0737, 0.7156, 0.09272, 0.7171, 0.09272, 0.7171, 0.0737, 0.7156, 0.07746, 0.7463, 0.09272, 0.7171, 0.07746, 0.7463, 0.08977, 0.743, 0.0932, 0.7434, 0.08977, 0.743, 0.07746, 0.7463, 0.09272, 0.7171, 0.08977, 0.743, 0.0891, 0.7325, 0.1093, 0.4126, 0.06736, 0.5006, 0.08245, 0.4994, 0.1093, 0.4126, 0.07086, 0.4825, 0.06736, 0.5006, 0.1093, 0.4298, 0.07086, 0.4825, 0.1093, 0.4126, 0.1093, 0.4298, 0.09908, 0.4291, 0.07086, 0.4825, 0.008646, 0.2321, 0.1017, 0.3788, 0.02119, 0.2325, 0.008646, 0.2321, 0.09578, 0.3802, 0.1017, 0.3788, 0.09345, 0.455, 0.1017, 0.3788, 0.09578, 0.3802, 0.09345, 0.455, 0.09856, 0.4542, 0.1017, 0.3788, 0.09443, 0.4988, 0.09856, 0.4542, 0.09345, 0.455, 0.09443, 0.4988, 0.1028, 0.4979, 0.09856, 0.4542, 0.08785, 0.5716, 0.1028, 0.4979, 0.09443, 0.4988, 0.08785, 0.5716, 0.09824, 0.5722, 0.1028, 0.4979, 0.08785, 0.5716, 0.1019, 0.6751, 0.09824, 0.5722, 0.08785, 0.5716, 0.09102, 0.6732, 0.1019, 0.6751, 0.1019, 0.6751, 0.09102, 0.6732, 0.09272, 0.7171, 0.1019, 0.6751, 0.09272, 0.7171, 0.1014, 0.7145, 0.09272, 0.7171, 0.1009, 0.7382, 0.1014, 0.7145, 0.09272, 0.7171, 0.09634, 0.7403, 0.1009, 0.7382, 0.07747, 0.8825, 0.1009, 0.7382, 0.09634, 0.7403, 0.07747, 0.8825, 0.09634, 0.7403, 0.0932, 0.7434, 0.0932, 0.7434, 0.0706, 0.8727, 0.07747, 0.8825, 0.0932, 0.7434, 0.07746, 0.7463, 0.0706, 0.8727, 0.07747, 0.8825, 0.08779, 0.8882, 0.1009, 0.7382, 0.01945, 0.4941, 0.04938, 0.4512, 0.01584, 0.4544, 0.01945, 0.4941, 0.04485, 0.4989, 0.04938, 0.4512, 0.05824, 0.4512, 0.04938, 0.4512, 0.04485, 0.4989, 0.05824, 0.4512, 0.04485, 0.4989, 0.05664, 0.5, 0.05664, 0.5, 0.06602, 0.4512, 0.05824, 0.4512, 0.05664, 0.5, 0.07177, 0.4588, 0.06602, 0.4512, 0.06427, 0.3976, 0.06602, 0.4512, 0.07177, 0.4588, 0.06427, 0.3976, 0.07177, 0.4588, 0.07688, 0.4446, 0.06427, 0.3976, 0.07688, 0.4446, 0.07701, 0.3893, 0.07632, 0.2305, 0.06427, 0.3976, 0.07701, 0.3893, 0.07701, 0.3893, 0.09481, 0.22, 0.07632, 0.2305, 0.07701, 0.3893, 0.09578, 0.3802, 0.09481, 0.22, 0.07688, 0.4446, 0.09578, 0.3802, 0.07701, 0.3893, 0.07688, 0.4446, 0.09345, 0.455, 0.09578, 0.3802, 0.07688, 0.4446, 0.08436, 0.4543, 0.09345, 0.455, 0.09345, 0.455, 0.08436, 0.4543, 0.08038, 0.4964, 0.09345, 0.455, 0.08038, 0.4964, 0.08245, 0.4994, 0.09345, 0.455, 0.08245, 0.4994, 0.09443, 0.4988, 0.04938, 0.4512, 0.05824, 0.4512, 0.05274, 0.4034, 0.07785, 0.994, 0.09075, 0.9243, 0.09077, 0.994, 0.07785, 0.994, 0.07786, 0.9263, 0.09075, 0.9243, 0.07786, 0.9263, 0.09078, 0.7085, 0.09075, 0.9243, 0.07786, 0.9263, 0.07786, 0.708, 0.09078, 0.7085, 0.07786, 0.708, 0.09416, 0.6115, 0.09078, 0.7085, 0.07786, 0.708, 0.07897, 0.6301, 0.09416, 0.6115, 0.07897, 0.6301, 0.09234, 0.5879, 0.09416, 0.6115, 0.07897, 0.6301, 0.07807, 0.5879, 0.09234, 0.5879, 0.09075, 0.9243, 0.1037, 0.994, 0.09077, 0.994, 0.09075, 0.9243, 0.1166, 0.994, 0.1037, 0.994, 0.09075, 0.9243, 0.1166, 0.9181, 0.1166, 0.994, 0.1166, 0.9181, 0.09075, 0.9243, 0.09078, 0.7085, 0.1166, 0.9181, 0.09078, 0.7085, 0.1166, 0.7038, 0.1166, 0.7038, 0.09078, 0.7085, 0.09416, 0.6115, 0.1166, 0.7038, 0.09416, 0.6115, 0.1166, 0.6139, 0.09234, 0.5879, 0.1166, 0.6139, 0.09416, 0.6115, 0.09234, 0.5879, 0.1166, 0.5879, 0.1166, 0.6139, 0.1166, 0.994, 0.1263, 0.9182, 0.1263, 0.994, 0.1166, 0.994, 0.1166, 0.9181, 0.1263, 0.9182, 0.1166, 0.9181, 0.1263, 0.6967, 0.1263, 0.9182, 0.1166, 0.9181, 0.1166, 0.7038, 0.1263, 0.6967, 0.1263, 0.6256, 0.1263, 0.6967, 0.1166, 0.7038, 0.1263, 0.6256, 0.1166, 0.7038, 0.1166, 0.6139, 0.1166, 0.6139, 0.1263, 0.5879, 0.1263, 0.6256, 0.1166, 0.6139, 0.1166, 0.5879, 0.1263, 0.5879, 0.3782, 0.9897, 0.3681, 0.7976, 0.3757, 0.8035, 0.3782, 0.9897, 0.3706, 0.9902, 0.3681, 0.7976, 0.3706, 0.9902, 0.3595, 0.7892, 0.3681, 0.7976, 0.3706, 0.9902, 0.3609, 0.9933, 0.3595, 0.7892, 0.3609, 0.9933, 0.3499, 0.7863, 0.3595, 0.7892, 0.3609, 0.9933, 0.3524, 0.9961, 0.3499, 0.7863, 0.2248, 0.9959, 0.2193, 0.8534, 0.2263, 0.8575, 0.2248, 0.9959, 0.2194, 0.9957, 0.2193, 0.8534, 0.2194, 0.9957, 0.2128, 0.8528, 0.2193, 0.8534, 0.2194, 0.9957, 0.2122, 0.9952, 0.2128, 0.8528, 0.2193, 0.8534, 0.2105, 0.8474, 0.2103, 0.7123, 0.2193, 0.8534, 0.2103, 0.7123, 0.2188, 0.7131, 0.2263, 0.8575, 0.2193, 0.8534, 0.2188, 0.7131, 0.2263, 0.8575, 0.2188, 0.7131, 0.2259, 0.718, 0.2271, 0.5934, 0.2259, 0.718, 0.2188, 0.7131, 0.2271, 0.5934, 0.2188, 0.7131, 0.2206, 0.5894, 0.2215, 0.5794, 0.2271, 0.5934, 0.2206, 0.5894, 0.2206, 0.5894, 0.2188, 0.5796, 0.2215, 0.5794, 0.2206, 0.5894, 0.2134, 0.5782, 0.2188, 0.5796, 0.2134, 0.5782, 0.2206, 0.5894, 0.2107, 0.5867, 0.2206, 0.5894, 0.2108, 0.7076, 0.2107, 0.5867, 0.2206, 0.5894, 0.2188, 0.7131, 0.2108, 0.7076, 0.2215, 0.5794, 0.2239, 0.5792, 0.2271, 0.5934, 0.2409, 0.5789, 0.2398, 0.5942, 0.2354, 0.5802, 0.2398, 0.5942, 0.2303, 0.5793, 0.2354, 0.5802, 0.2398, 0.5942, 0.2239, 0.5792, 0.2303, 0.5793, 0.2398, 0.5942, 0.2271, 0.5934, 0.2239, 0.5792, 0.2259, 0.718, 0.2271, 0.5934, 0.2398, 0.5942, 0.2259, 0.718, 0.2398, 0.5942, 0.2433, 0.7163, 0.2432, 0.8547, 0.2259, 0.718, 0.2433, 0.7163, 0.2432, 0.8547, 0.2263, 0.8575, 0.2259, 0.718, 0.24, 0.9951, 0.2263, 0.8575, 0.2432, 0.8547, 0.24, 0.9951, 0.2248, 0.9959, 0.2263, 0.8575, 0.06241, 0.7785, 0.06241, 0.7886, 0.06241, 0.7997, 0.1021, 0.5318, 0.1021, 0.5087, 0.05249, 0.5087, 0.1021, 0.5318, 0.05249, 0.5087, 0.0586, 0.5087, 0.0586, 0.5087, 0.06217, 0.5437, 0.1021, 0.5318, 0.06217, 0.5437, 0.1021, 0.7136, 0.1021, 0.5318, 0.06217, 0.5437, 0.06241, 0.7203, 0.1021, 0.7136, 0.1021, 0.7136, 0.06241, 0.7203, 0.06241, 0.764, 0.1021, 0.7136, 0.06241, 0.764, 0.1021, 0.7596, 0.1021, 0.7749, 0.1021, 0.7596, 0.06241, 0.764, 0.1021, 0.7749, 0.06241, 0.764, 0.06241, 0.7785, 0.06241, 0.7785, 0.1021, 0.7956, 0.1021, 0.7749, 0.06241, 0.7785, 0.06241, 0.7997, 0.1021, 0.7956, 0.06241, 0.7997, 0.101, 0.9766, 0.1021, 0.7956, 0.06241, 0.7997, 0.06429, 0.9766, 0.101, 0.9766, 0.0747, 0.5087, 0.06217, 0.5437, 0.0586, 0.5087, 0.0747, 0.5087, 0.07224, 0.5537, 0.06217, 0.5437, 0.07232, 0.7246, 0.06217, 0.5437, 0.07224, 0.5537, 0.07232, 0.7246, 0.06241, 0.7203, 0.06217, 0.5437, 0.06241, 0.7203, 0.07232, 0.7246, 0.07232, 0.7672, 0.06241, 0.7203, 0.07232, 0.7672, 0.06241, 0.764, 0.07232, 0.7814, 0.06241, 0.764, 0.07232, 0.7672, 0.07232, 0.7814, 0.06241, 0.7785, 0.06241, 0.764, 0.06241, 0.7785, 0.07232, 0.7814, 0.07232, 0.7913, 0.06241, 0.7785, 0.07232, 0.7913, 0.06241, 0.7886, 0.07232, 0.8026, 0.06241, 0.7886, 0.07232, 0.7913, 0.07232, 0.8026, 0.06241, 0.7997, 0.06241, 0.7886, 0.07232, 0.8026, 0.06429, 0.9766, 0.06241, 0.7997, 0.07232, 0.8026, 0.07341, 0.9758, 0.06429, 0.9766, 0.07232, 0.7672, 0.09215, 0.718, 0.09215, 0.7629, 0.07232, 0.7672, 0.07232, 0.7246, 0.09215, 0.718, 0.07224, 0.5537, 0.09215, 0.718, 0.07232, 0.7246, 0.07224, 0.5537, 0.09199, 0.5417, 0.09215, 0.718, 0.09009, 0.5087, 0.09199, 0.5417, 0.07224, 0.5537, 0.09009, 0.5087, 0.07224, 0.5537, 0.0747, 0.5087, 0.09199, 0.5417, 0.09009, 0.5087, 0.1021, 0.5087, 0.09199, 0.5417, 0.1021, 0.5087, 0.1021, 0.5318, 0.1021, 0.7136, 0.09199, 0.5417, 0.1021, 0.5318, 0.1021, 0.7136, 0.09215, 0.718, 0.09199, 0.5417, 0.09215, 0.718, 0.1021, 0.7136, 0.1021, 0.7596, 0.09215, 0.718, 0.1021, 0.7596, 0.09215, 0.7629, 0.254, 0.5736, 0.258, 0.5782, 0.2554, 0.5847, 0.254, 0.5736, 0.2554, 0.5847, 0.251, 0.5782, 0.2398, 0.5942, 0.251, 0.5782, 0.2554, 0.5847, 0.2398, 0.5942, 0.2409, 0.5789, 0.251, 0.5782, 0.2433, 0.7163, 0.2586, 0.5867, 0.2587, 0.7076, 0.2433, 0.7163, 0.2398, 0.5942, 0.2586, 0.5867, 0.2432, 0.8547, 0.2601, 0.7123, 0.2603, 0.8474, 0.2432, 0.8547, 0.2433, 0.7163, 0.2601, 0.7123, 0.2594, 0.8528, 0.24, 0.9951, 0.2432, 0.8547, 0.2594, 0.8528, 0.2587, 0.9952, 0.24, 0.9951, 0.3468, 0.9831, 0.3354, 0.9506, 0.3472, 0.9502, 0.3468, 0.9831, 0.3304, 0.9837, 0.3354, 0.9506, 0.3304, 0.9837, 0.3272, 0.9514, 0.3354, 0.9506, 0.3304, 0.9837, 0.326, 0.985, 0.3272, 0.9514, 0.326, 0.985, 0.322, 0.9518, 0.3272, 0.9514, 0.326, 0.985, 0.3222, 0.9857, 0.322, 0.9518, 0.3906, 0.8032, 0.3643, 0.8705, 0.371, 0.7937, 0.3906, 0.8032, 0.3952, 0.8651, 0.3643, 0.8705, 0.3952, 0.8651, 0.3728, 0.9727, 0.3643, 0.8705, 0.3952, 0.8651, 0.3812, 0.9723, 0.3728, 0.9727, 0.3952, 0.8651, 0.3849, 0.9708, 0.3812, 0.9723, 0.3533, 0.7899, 0.3589, 0.7611, 0.371, 0.7937, 0.3417, 0.8724, 0.3533, 0.7899, 0.371, 0.7937, 0.3417, 0.8724, 0.371, 0.7937, 0.3643, 0.8705, 0.3728, 0.9727, 0.3417, 0.8724, 0.3643, 0.8705, 0.3728, 0.9727, 0.3728, 0.9727, 0.3417, 0.8724, 0.2412, 0.1961, 0.2457, 0.1923, 0.2458, 0.1922, 0.2412, 0.1961, 0.2458, 0.1922, 0.2415, 0.1961, 0.2458, 0.1922, 0.2418, 0.1961, 0.2415, 0.1961, 0.2458, 0.1922, 0.2461, 0.1922, 0.2418, 0.1961, 0.2305, 0.1007, 0.2702, 0.5274, 0.2449, 0.5291, 0.2305, 0.1007, 0.2122, 0.09895, 0.2702, 0.5274, 0.1915, 0.5274, 0.206, 0.111, 0.2035, 0.5287, 0.1915, 0.5274, 0.2122, 0.09895, 0.206, 0.111, 0.2035, 0.5287, 0.2492, 0.1131, 0.2166, 0.5277, 0.2035, 0.5287, 0.2643, 0.1239, 0.2492, 0.1131, 0.2035, 0.5287, 0.2775, 0.111, 0.2643, 0.1239, 0.2292, 0.5277, 0.2305, 0.1007, 0.2449, 0.5291, 0.2292, 0.5277, 0.2431, 0.1049, 0.2305, 0.1007, 0.2492, 0.1131, 0.2431, 0.1049, 0.2292, 0.5277, 0.2492, 0.1131, 0.2292, 0.5277, 0.2166, 0.5277, 0.4445, 0.002758, 0.4491, 0.06486, 0.4166, 0.01966, 0.4445, 0.002758, 0.4762, 0.04836, 0.4491, 0.06486, 0.4445, 0.002758, 0.4716, 0.01754, 0.4762, 0.04836, 0.04503, 0.4137, 0.06691, 0.4364, 0.04503, 0.4309, 0.04503, 0.4137, 0.06741, 0.4126, 0.06691, 0.4364, 0.06741, 0.4126, 0.07738, 0.4365, 0.06691, 0.4364, 0.06741, 0.4126, 0.07701, 0.4126, 0.07738, 0.4365, 0.07701, 0.4126, 0.08718, 0.4321, 0.07738, 0.4365, 0.07701, 0.4126, 0.08659, 0.4126, 0.08718, 0.4321, 0.08659, 0.4126, 0.09908, 0.4291, 0.08718, 0.4321, 0.08659, 0.4126, 0.09764, 0.4126, 0.09908, 0.4291, 0.354, 0.7857, 0.3626, 0.9823, 0.3561, 0.9827, 0.354, 0.7857, 0.3626, 0.7876, 0.3626, 0.9823, 0.3524, 0.9961, 0.3421, 0.7922, 0.3499, 0.7863, 0.3524, 0.9961, 0.3424, 0.9952, 0.3421, 0.7922, 0.3424, 0.9952, 0.3334, 0.8007, 0.3421, 0.7922, 0.3424, 0.9952, 0.3331, 0.992, 0.3334, 0.8007, 0.3331, 0.992, 0.324, 0.8035, 0.3334, 0.8007, 0.3331, 0.992, 0.3266, 0.9897, 0.324, 0.8035, 0.3443, 0.9228, 0.3492, 0.9813, 0.344, 0.9822, 0.3443, 0.9228, 0.3479, 0.9235, 0.3492, 0.9813, 0.3479, 0.9235, 0.3534, 0.9831, 0.3492, 0.9813, 0.3479, 0.9235, 0.3521, 0.9233, 0.3534, 0.9831, 0.3521, 0.9233, 0.3583, 0.9857, 0.3534, 0.9831, 0.3521, 0.9233, 0.3573, 0.9224, 0.3583, 0.9857, 0.3573, 0.9224, 0.3636, 0.9866, 0.3583, 0.9857, 0.3573, 0.9224, 0.362, 0.9215, 0.3636, 0.9866, 0.03446, 0.714, 0.03387, 0.7403, 0.04411, 0.7424, 0.03446, 0.714, 0.04411, 0.7424, 0.04529, 0.7141, 0.04529, 0.7141, 0.03532, 0.6748, 0.03446, 0.714, 0.04529, 0.7141, 0.04656, 0.68, 0.03532, 0.6748, 0.05682, 0.6702, 0.04656, 0.68, 0.04529, 0.7141, 0.05682, 0.6702, 0.04529, 0.7141, 0.05588, 0.7138, 0.04411, 0.7424, 0.05588, 0.7138, 0.04529, 0.7141, 0.04411, 0.7424, 0.05564, 0.7448, 0.05588, 0.7138, 0.04411, 0.7424, 0.0632, 0.8685, 0.05564, 0.7448, 0.04411, 0.7424, 0.05559, 0.8733, 0.0632, 0.8685, 0.04411, 0.7424, 0.04776, 0.8832, 0.05559, 0.8733, 0.04411, 0.7424, 0.03387, 0.7403, 0.04776, 0.8832, 0.01445, 0.8882, 0.04776, 0.8832, 0.03387, 0.7403, 0.01445, 0.8882, 0.03387, 0.7403, 0.02754, 0.7382, 0.02754, 0.7382, 0.03387, 0.7403, 0.03446, 0.714, 0.02754, 0.7382, 0.03446, 0.714, 0.02803, 0.7145, 0.03532, 0.6748, 0.02803, 0.7145, 0.03446, 0.714, 0.03532, 0.6748, 0.02859, 0.6751, 0.02803, 0.7145, 0.02939, 0.6647, 0.02859, 0.6751, 0.03532, 0.6748, 0.02939, 0.6647, 0.01175, 0.5692, 0.02859, 0.6751, 0.322, 0.7577, 0.3305, 0.7606, 0.3336, 0.8294, 0.322, 0.7577, 0.3336, 0.8294, 0.3238, 0.8277, 0.3414, 0.8987, 0.3238, 0.8277, 0.3336, 0.8294, 0.3496, 0.8997, 0.3414, 0.8987, 0.3336, 0.8294, 0.3496, 0.8997, 0.3336, 0.8294, 0.3483, 0.8305, 0.3305, 0.7606, 0.3483, 0.8305, 0.3336, 0.8294, 0.3305, 0.7606, 0.3492, 0.762, 0.3483, 0.8305, 0.3151, 0.7564, 0.322, 0.7577, 0.3238, 0.8277, 0.3151, 0.7564, 0.3238, 0.8277, 0.316, 0.8269, 0.3309, 0.8974, 0.316, 0.8269, 0.3238, 0.8277, 0.3414, 0.8987, 0.3309, 0.8974, 0.3238, 0.8277, 0.3309, 0.8974, 0.3183, 0.8967, 0.316, 0.8269, 0.05205, 0.994, 0.07785, 0.994, 0.06495, 0.994, 0.05205, 0.994, 0.07786, 0.9263, 0.07785, 0.994, 0.05205, 0.994, 0.05205, 0.9182, 0.07786, 0.9263, 0.07786, 0.708, 0.07786, 0.9263, 0.05205, 0.9182, 0.07786, 0.708, 0.05205, 0.9182, 0.05205, 0.6967, 0.05205, 0.6256, 0.07786, 0.708, 0.05205, 0.6967, 0.05205, 0.6256, 0.07897, 0.6301, 0.07786, 0.708, 0.07807, 0.5879, 0.07897, 0.6301, 0.05205, 0.6256, 0.07807, 0.5879, 0.05205, 0.6256, 0.05205, 0.5879, 0.3085, 0.7579, 0.3151, 0.7564, 0.316, 0.8269, 0.3085, 0.7579, 0.316, 0.8269, 0.3087, 0.8279, 0.3183, 0.8967, 0.3087, 0.8279, 0.316, 0.8269, 0.3183, 0.8967, 0.3015, 0.8975, 0.3087, 0.8279, 0.4502, 0.007175, 0.438, 0.06709, 0.4168, 0.04468, 0.4502, 0.007175, 0.4655, 0.05983, 0.438, 0.06709, 0.4502, 0.007175, 0.4715, 0.0296, 0.4655, 0.05983, 0.3492, 0.762, 0.3717, 0.8296, 0.3483, 0.8305, 0.3759, 0.7608, 0.385, 0.7579, 0.3852, 0.8279, 0.3759, 0.7608, 0.3852, 0.8279, 0.3717, 0.8296, 0.378, 0.8975, 0.3717, 0.8296, 0.3852, 0.8279, 0.378, 0.8975, 0.3578, 0.8988, 0.3717, 0.8296, 0.3578, 0.8988, 0.3483, 0.8305, 0.3717, 0.8296, 0.3578, 0.8988, 0.3496, 0.8997, 0.3483, 0.8305, 0.4248, 0.04856, 0.4437, 0.007579, 0.4277, 0.02645, 0.4248, 0.04856, 0.4552, 0.02121, 0.4437, 0.007579, 0.4248, 0.04856, 0.4643, 0.04777, 0.4552, 0.02121, 0.4248, 0.04856, 0.4521, 0.0617, 0.4643, 0.04777, 0.4463, 0.07304, 0.4156, 0.05538, 0.4463, 0.0376, 0.4156, 0.05538, 0.4155, 0.01994, 0.4463, 0.0376, 0.4155, 0.01994, 0.4462, 0.002163, 0.4463, 0.0376, 0.4462, 0.002163, 0.4769, 0.01981, 0.4463, 0.0376, 0.4769, 0.01981, 0.477, 0.05525, 0.4463, 0.0376, 0.477, 0.05525, 0.4463, 0.07304, 0.4463, 0.0376, 0.3414, 0.8987, 0.3183, 0.8967, 0.3309, 0.8974, 0.3414, 0.8987, 0.378, 0.8975, 0.3183, 0.8967, 0.3414, 0.8987, 0.3578, 0.8988, 0.378, 0.8975, 0.3414, 0.8987, 0.3496, 0.8997, 0.3578, 0.8988, 0.06752, 0.9068, 0.04539, 0.8983, 0.05574, 0.9017, 0.06752, 0.9068, 0.03434, 0.901, 0.04539, 0.8983, 0.06752, 0.9068, 0.02049, 0.906, 0.03434, 0.901, 0.06752, 0.9068, 0.08295, 0.9094, 0.02049, 0.906])
me_deadtree01_skybox.materials.append(mat_deadtree01)
me_deadtree01_skybox.use_remesh_fix_poles = True
me_deadtree01_skybox.use_remesh_preserve_attributes = False
me_deadtree01_skybox.use_mirror_vertex_groups = False
me_deadtree01_skybox.update()
me_deadtree01_skybox.normals_split_custom_set([tuple(v) for v in zip(*[iter([0.715, 0.3737, 0.5909, 0.9199, 0.2874, 0.2667, 0.9712, 0.1759, 0.1604, 0.715, 0.3736, 0.5909, 0.9199, 0.2874, 0.2667, 0.9199, 0.2874, 0.2666, -0.6282, 0.778, 0.01246, -0.1572, 0.9831, -0.09413, -0.09209, 0.9945, 0.04944, -0.6581, 0.7526, -0.02326, -0.9936, 0.09995, -0.0522, -0.6295, 0.7675, 0.1209, -0.6581, 0.7526, -0.02326, -0.9983, 0.05793, -0.007597, -0.9936, 0.09995, -0.0522, -0.9983, 0.05793, -0.007597, -0.8999, -0.3966, -0.1814, -0.9936, 0.09995, -0.0522, -0.9983, 0.05793, -0.007597, -0.906, -0.421, -0.04492, -0.8999, -0.3966, -0.1814, -0.9983, 0.05793, -0.007597, -0.4634, -0.8761, 0.1333, -0.906, -0.421, -0.04492, -0.9983, 0.05793, -0.007597, -0.9959, 0.03468, 0.08401, -0.4634, -0.8761, 0.1333, -0.9927, 0.0226, 0.1188, -0.4634, -0.8761, 0.1333, -0.9959, 0.03468, 0.08401, -0.9927, 0.0226, 0.1188, -0.9959, 0.03468, 0.08401, -0.6282, 0.778, 0.01246, -0.9927, 0.0226, 0.1188, -0.6282, 0.778, 0.01246, -0.5989, 0.799, 0.05372, -0.6282, 0.778, 0.01246, -0.09209, 0.9945, 0.04944, -0.5989, 0.799, 0.05372, -0.08698, 0.9962, 0.01068, -0.5989, 0.799, 0.05372, -0.09209, 0.9945, 0.04944, 0.4158, 0.9075, 0.05898, -0.08698, 0.9962, 0.01068, -0.09209, 0.9945, 0.04944, 0.4158, 0.9075, 0.05898, -0.09209, 0.9945, 0.04944, 0.4138, 0.907, 0.07789, -0.1572, 0.9831, -0.09413, 0.4138, 0.907, 0.07789, -0.09209, 0.9945, 0.04944, -0.1572, 0.9831, -0.09413, 0.4063, 0.8839, -0.2317, 0.4138, 0.907, 0.07789, -0.27, 0.9521, -0.1436, 0.4063, 0.8839, -0.2317, -0.1572, 0.9831, -0.09413, -0.27, 0.9521, -0.1436, -0.1572, 0.9831, -0.09413, -0.6282, 0.778, 0.01246, -0.27, 0.9521, -0.1436, -0.6282, 0.778, 0.01246, -0.6581, 0.7526, -0.02326, -0.6581, 0.7526, -0.02326, -0.6282, 0.778, 0.01246, -0.9959, 0.03468, 0.08401, -0.6581, 0.7526, -0.02326, -0.9959, 0.03468, 0.08401, -0.9983, 0.05793, -0.007597, -0.9936, 0.09995, -0.0522, -0.8999, -0.3966, -0.1814, -0.9094, -0.3612, -0.2061, -0.9927, 0.0226, 0.1188, -0.4519, -0.8741, 0.1781, -0.4634, -0.8761, 0.1333, -0.08698, 0.9962, 0.01068, -0.5897, 0.8033, 0.08305, -0.5989, 0.799, 0.05372, -0.5897, 0.8033, 0.08305, -0.9927, 0.0226, 0.1188, -0.5989, 0.799, 0.05372, -0.5897, 0.8033, 0.08305, -0.9652, 0.04687, 0.2574, -0.9927, 0.0226, 0.1188, -0.4519, -0.8741, 0.1781, -0.9927, 0.0226, 0.1188, -0.9652, 0.04687, 0.2574, -0.4519, -0.8741, 0.1781, -0.9652, 0.04687, 0.2574, -0.4404, -0.7995, 0.4085, -0.5897, 0.8033, 0.08305, -0.9046, 0.06444, 0.4214, -0.9652, 0.04687, 0.2574, -0.5897, 0.8033, 0.08305, -0.5794, 0.7945, 0.1819, -0.9046, 0.06444, 0.4214, -0.5897, 0.8033, 0.08305, -0.08973, 0.9957, 0.02187, -0.5794, 0.7945, 0.1819, -0.5897, 0.8033, 0.08305, -0.08698, 0.9962, 0.01068, -0.08973, 0.9957, 0.02187, -0.08698, 0.9962, 0.01068, 0.4147, 0.9096, 0.02522, -0.08973, 0.9957, 0.02187, -0.08698, 0.9962, 0.01068, 0.4158, 0.9075, 0.05898, 0.4147, 0.9096, 0.02522, 0.4158, 0.9075, 0.05898, 0.8943, 0.3771, 0.2408, 0.4147, 0.9096, 0.02522, 0.4158, 0.9075, 0.05898, 0.9015, 0.3625, 0.2365, 0.8943, 0.3771, 0.2408, 0.9015, 0.3625, 0.2365, 0.4158, 0.9075, 0.05898, 0.4138, 0.907, 0.07789, 0.9015, 0.3625, 0.2365, 0.4138, 0.907, 0.07789, 0.9323, 0.3354, 0.1357, 0.4063, 0.8839, -0.2317, 0.9323, 0.3354, 0.1357, 0.4138, 0.907, 0.07789, 0.4063, 0.8839, -0.2317, 0.9715, 0.1944, -0.1356, 0.9323, 0.3354, 0.1357, 0.4063, 0.8839, -0.2317, 0.9368, -0.1077, -0.3329, 0.9715, 0.1944, -0.1356, 0.4063, 0.8839, -0.2317, 0.3554, 0.8707, -0.3399, 0.9368, -0.1077, -0.3329, -0.27, 0.9521, -0.1436, 0.3554, 0.8707, -0.3399, 0.4063, 0.8839, -0.2317, -0.1555, 0.9153, 0.3715, 0.3554, 0.8707, -0.3399, -0.27, 0.9521, -0.1436, -0.27, 0.9521, -0.1436, -0.6295, 0.7675, 0.1209, -0.1555, 0.9153, 0.3715, -0.27, 0.9521, -0.1436, -0.6581, 0.7526, -0.02326, -0.6295, 0.7675, 0.1209, -0.1555, 0.9153, 0.3715, -0.04312, 0.9987, -0.02726, 0.3554, 0.8707, -0.3399, 0.3292, 0.9272, 0.1787, 0.8894, 0.4247, 0.1688, 0.8741, 0.3874, 0.2931, 0.9587, -0.2514, 0.1329, 0.8741, 0.3874, 0.2931, 0.8894, 0.4247, 0.1688, 0.9587, -0.2514, 0.1329, 0.9612, -0.2151, 0.1729, 0.8741, 0.3874, 0.2931, 0.9587, -0.2514, 0.1329, 0.8373, -0.5354, -0.1109, 0.9612, -0.2151, 0.1729, 0.5271, -0.8493, -0.03071, 0.9612, -0.2151, 0.1729, 0.8373, -0.5354, -0.1109, 0.8373, -0.5354, -0.1109, 0.1811, -0.9729, -0.1439, 0.5271, -0.8493, -0.03071, 0.4091, -0.9074, 0.09662, 0.5271, -0.8493, -0.03071, 0.1811, -0.9729, -0.1439, 0.4091, -0.9074, 0.09662, 0.1811, -0.9729, -0.1439, 0.1602, -0.9864, 0.03554, 0.1602, -0.9864, 0.03554, 0.363, -0.9228, 0.1289, 0.4091, -0.9074, 0.09662, 0.1602, -0.9864, 0.03554, -0.4634, -0.8761, 0.1333, 0.363, -0.9228, 0.1289, 0.3573, -0.9196, 0.1636, 0.363, -0.9228, 0.1289, -0.4634, -0.8761, 0.1333, 0.3573, -0.9196, 0.1636, -0.4634, -0.8761, 0.1333, -0.4519, -0.8741, 0.1781, 0.3326, -0.8556, 0.3968, 0.3573, -0.9196, 0.1636, -0.4519, -0.8741, 0.1781, 0.3326, -0.8556, 0.3968, -0.4519, -0.8741, 0.1781, -0.4404, -0.7995, 0.4085, -0.4404, -0.7995, 0.4085, 0.2897, -0.7603, 0.5814, 0.3326, -0.8556, 0.3968, -0.4404, -0.7995, 0.4085, -0.4125, -0.6863, 0.599, 0.2897, -0.7603, 0.5814, -0.9652, 0.04687, 0.2574, -0.4125, -0.6863, 0.599, -0.4404, -0.7995, 0.4085, -0.9652, 0.04687, 0.2574, -0.9046, 0.06444, 0.4214, -0.4125, -0.6863, 0.599, 0.8211, -0.4354, 0.3692, 0.3573, -0.9196, 0.1636, 0.3326, -0.8556, 0.3968, 0.8373, -0.5354, -0.1109, 0.2549, -0.8319, -0.4929, 0.1811, -0.9729, -0.1439, 0.7825, -0.3927, 0.4832, 0.3326, -0.8556, 0.3968, 0.2897, -0.7603, 0.5814, 0.7825, -0.3927, 0.4832, 0.8211, -0.4354, 0.3692, 0.3326, -0.8556, 0.3968, 0.8211, -0.4354, 0.3692, 0.7825, -0.3927, 0.4832, 0.8943, 0.3771, 0.2408, 0.8211, -0.4354, 0.3692, 0.8943, 0.3771, 0.2408, 0.9015, 0.3625, 0.2365, 0.9015, 0.3625, 0.2365, 0.8536, -0.4934, 0.1675, 0.8211, -0.4354, 0.3692, 0.8211, -0.4354, 0.3692, 0.8536, -0.4934, 0.1675, 0.3573, -0.9196, 0.1636, 0.3573, -0.9196, 0.1636, 0.8536, -0.4934, 0.1675, 0.7639, -0.6381, 0.09635, 0.3573, -0.9196, 0.1636, 0.7639, -0.6381, 0.09635, 0.363, -0.9228, 0.1289, 0.4091, -0.9074, 0.09662, 0.363, -0.9228, 0.1289, 0.7639, -0.6381, 0.09635, 0.4091, -0.9074, 0.09662, 0.7639, -0.6381, 0.09635, 0.5881, -0.7501, 0.3023, 0.5881, -0.7501, 0.3023, 0.5271, -0.8493, -0.03071, 0.4091, -0.9074, 0.09662, 0.5881, -0.7501, 0.3023, 0.8262, -0.4859, 0.2851, 0.5271, -0.8493, -0.03071, 0.5271, -0.8493, -0.03071, 0.8262, -0.4859, 0.2851, 0.9612, -0.2151, 0.1729, 0.8741, 0.3874, 0.2931, 0.9612, -0.2151, 0.1729, 0.8262, -0.4859, 0.2851, 0.5881, -0.7501, 0.3023, 0.7639, -0.6381, 0.09635, 0.4626, -0.7829, 0.4161, 0.9015, 0.3625, 0.2365, 0.9323, 0.3354, 0.1357, 0.8536, -0.4934, 0.1675, 0.9323, 0.3354, 0.1357, 0.7639, -0.6381, 0.09635, 0.8536, -0.4934, 0.1675, 0.9323, 0.3354, 0.1357, 0.9715, 0.1944, -0.1356, 0.7639, -0.6381, 0.09635, 0.9715, 0.1944, -0.1356, 0.4626, -0.7829, 0.4161, 0.7639, -0.6381, 0.09635, 0.9715, 0.1944, -0.1356, 0.9368, -0.1077, -0.3329, 0.4626, -0.7829, 0.4161, 0.8741, 0.3874, 0.2931, 0.8262, -0.4859, 0.2851, 0.5419, -0.05386, 0.8387, -0.1555, 0.9153, 0.3715, 0.8741, 0.3874, 0.2931, 0.5419, -0.05386, 0.8387, -0.1555, 0.9153, 0.3715, 0.2359, 0.928, 0.2884, 0.8741, 0.3874, 0.2931, 0.3292, 0.9272, 0.1787, 0.8741, 0.3874, 0.2931, 0.2359, 0.928, 0.2884, -0.8039, 0.07926, 0.5895, -0.8269, -0.4379, 0.3529, -0.8155, -0.3703, 0.4448, -0.8039, 0.07926, 0.5895, -0.8577, -0.1365, 0.4958, -0.8269, -0.4379, 0.3529, -0.8162, -0.5384, 0.2094, -0.8269, -0.4379, 0.3529, -0.8577, -0.1365, 0.4958, -0.8162, -0.5384, 0.2094, -0.8577, -0.1365, 0.4958, -0.8274, -0.4997, 0.2565, -0.8162, -0.5384, 0.2094, -0.8274, -0.4997, 0.2565, -0.9205, -0.2337, 0.3131, -0.6867, -0.6087, 0.3973, -0.8162, -0.5384, 0.2094, -0.9205, -0.2337, 0.3131, -0.6867, -0.6087, 0.3973, -0.9205, -0.2337, 0.3131, -0.8626, -0.1151, 0.4927, -0.8626, -0.1151, 0.4927, -0.9205, -0.2337, 0.3131, -0.7899, 0.4607, 0.4048, -0.8626, -0.1151, 0.4927, -0.7899, 0.4607, 0.4048, -0.8002, 0.394, 0.4522, -0.4581, -0.1937, 0.8675, -0.8626, -0.1151, 0.4927, -0.8002, 0.394, 0.4522, -0.4581, -0.1937, 0.8675, -0.8002, 0.394, 0.4522, -0.5366, 0.3698, 0.7585, 0.5419, -0.05386, 0.8387, -0.4581, -0.1937, 0.8675, -0.5366, 0.3698, 0.7585, -0.4581, -0.1937, 0.8675, 0.5419, -0.05386, 0.8387, 0.4626, -0.7829, 0.4161, 0.8262, -0.4859, 0.2851, 0.4626, -0.7829, 0.4161, 0.5419, -0.05386, 0.8387, 0.8262, -0.4859, 0.2851, 0.5881, -0.7501, 0.3023, 0.4626, -0.7829, 0.4161, 0.4626, -0.7829, 0.4161, -0.8626, -0.1151, 0.4927, -0.4581, -0.1937, 0.8675, 0.4626, -0.7829, 0.4161, -0.6867, -0.6087, 0.3973, -0.8626, -0.1151, 0.4927, 0.5419, -0.05386, 0.8387, -0.5366, 0.3698, 0.7585, -0.1555, 0.9153, 0.3715, -0.8039, 0.07926, 0.5895, -0.6129, 0.5111, 0.6026, -0.8577, -0.1365, 0.4958, -0.8039, 0.07926, 0.5895, -0.6129, 0.5111, 0.6026, -0.6129, 0.5111, 0.6026, 0.5791, -0.7608, -0.2928, 0.4626, -0.7829, 0.4161, 0.9368, -0.1077, -0.3329, 0.5791, -0.7608, -0.2928, 0.9368, -0.1077, -0.3329, 0.8652, -0.3228, -0.3836, 0.3554, 0.8707, -0.3399, 0.8652, -0.3228, -0.3836, 0.9368, -0.1077, -0.3329, 0.3554, 0.8707, -0.3399, 0.6978, 0.6853, -0.2083, 0.8652, -0.3228, -0.3836, -0.04312, 0.9987, -0.02726, 0.6978, 0.6853, -0.2083, 0.3554, 0.8707, -0.3399, -0.04312, 0.9987, -0.02726, 0.2655, 0.964, 0.01789, 0.6978, 0.6853, -0.2083, 0.2655, 0.964, 0.01789, 0.8226, 0.5258, -0.2165, 0.6978, 0.6853, -0.2083, 0.6978, 0.6853, -0.2083, 0.8226, 0.5258, -0.2165, 0.9084, 0.2526, -0.3331, 0.9084, 0.2526, -0.3331, 0.8226, 0.5258, -0.2165, 0.7991, 0.5785, -0.1633, 0.9084, 0.2526, -0.3331, 0.7991, 0.5785, -0.1633, 0.8898, 0.3299, -0.3153, 0.8898, 0.3299, -0.3153, 0.7991, 0.5785, -0.1633, 0.8955, 0.4001, 0.1951, 0.7991, 0.5785, -0.1633, 0.3819, 0.9047, 0.1888, 0.8955, 0.4001, 0.1951, 0.6978, 0.6853, -0.2083, 0.9084, 0.2526, -0.3331, 0.8652, -0.3228, -0.3836, 0.8898, 0.3299, -0.3153, 0.8955, 0.4001, 0.1951, 0.9883, 0.004492, 0.1525, 0.2655, 0.964, 0.01789, 0.4024, 0.9118, 0.08165, 0.8226, 0.5258, -0.2165, 0.7991, 0.5785, -0.1633, 0.3819, 0.9047, 0.1888, 0.3819, 0.9047, 0.1888, 0.3041, -0.8803, -0.3641, 0.3061, -0.8729, -0.3798, 0.3041, -0.8803, -0.3641, 0.3041, -0.8803, -0.3641, 0.3062, -0.8729, -0.3798, 0.3061, -0.8729, -0.3798, 0.3062, -0.8729, -0.3798, 0.3701, -0.847, -0.3816, 0.3061, -0.8729, -0.3798, 0.3062, -0.8729, -0.3798, 0.3701, -0.847, -0.3816, 0.3701, -0.847, -0.3816, 0.3701, -0.847, -0.3816, 0.8652, -0.3228, -0.3836, 0.3701, -0.847, -0.3816, 0.3701, -0.847, -0.3816, 0.5791, -0.7608, -0.2928, 0.8652, -0.3228, -0.3836, -0.01316, 0.8858, -0.4638, -0.01316, 0.8858, -0.4638, -0.448, 0.7621, -0.4674, -0.01313, 0.8858, -0.4638, -0.4481, 0.7621, -0.4674, -0.448, 0.7621, -0.4674, -0.4481, 0.7621, -0.4674, -0.9816, 0.09688, -0.1646, -0.448, 0.7621, -0.4674, -0.4481, 0.7621, -0.4674, -0.9816, 0.0969, -0.1646, -0.9816, 0.09688, -0.1646, -0.9816, 0.0969, -0.1646, -0.9467, -0.311, 0.08393, -0.9816, 0.09688, -0.1646, -0.9816, 0.0969, -0.1646, -0.9467, -0.311, 0.08393, -0.9467, -0.311, 0.08393, -0.05781, 0.1945, 0.9792, 0.7135, -0.2848, 0.6402, 0.7135, -0.2848, 0.6402, -0.05781, 0.1945, 0.9792, 0.6616, 0.1135, 0.7412, 0.7135, -0.2848, 0.6402, -0.7198, -0.3542, 0.597, -0.7623, 0.01102, 0.6472, -0.05781, 0.1945, 0.9792, -0.7198, -0.3542, 0.597, -0.7198, -0.3542, 0.597, -0.7623, 0.01102, 0.6472, 0.9066, 0.4221, -0.004313, 0.9691, 0.04289, 0.2431, 0.9065, 0.4221, -0.004354, 0.9066, 0.4221, -0.004313, 0.9691, 0.04289, 0.2431, 0.9691, 0.04289, 0.2431, 0.9691, 0.04289, 0.2431, 0.4932, -0.6533, 0.5744, 0.9691, 0.04289, 0.2431, 0.9691, 0.04289, 0.2431, 0.4932, -0.6533, 0.5744, 0.4932, -0.6533, 0.5744, -0.3758, 0.9262, -0.03149, -0.3758, 0.9262, -0.0315, -0.3758, 0.9262, -0.0315, -0.3758, 0.9262, -0.03149, -0.3758, 0.9262, -0.03149, -0.3758, 0.9262, -0.0315, -0.639, -0.2676, 0.7212, -0.6391, -0.2675, 0.7211, -0.639, -0.2676, 0.7212, -0.639, -0.2676, 0.7212, -0.6391, -0.2675, 0.7211, -0.6391, -0.2675, 0.7211, -0.6567, -0.3111, -0.687, -0.6567, -0.3111, -0.687, -0.6567, -0.3111, -0.687, -0.6567, -0.3111, -0.687, -0.6567, -0.311, -0.687, -0.6567, -0.3111, -0.687, 0.6567, 0.3116, 0.6868, 0.6567, 0.3116, 0.6868, 0.6567, 0.3116, 0.6868, 0.6567, 0.3116, 0.6868, 0.6567, 0.3116, 0.6868, 0.6567, 0.3116, 0.6868, 0.6222, 0.2972, -0.7243, 0.6216, 0.2975, -0.7247, 0.6216, 0.2975, -0.7247, 0.6222, 0.2972, -0.7243, 0.6222, 0.2972, -0.7243, 0.6216, 0.2975, -0.7247, 0.4013, -0.9158, 0.0158, 0.4013, -0.9158, 0.01581, 0.4013, -0.9158, 0.01582, 0.4013, -0.9158, 0.0158, 0.4013, -0.9158, 0.0158, 0.4013, -0.9158, 0.01581, -0.9462, 0.3024, 0.1152, -0.5443, 0.8283, -0.133, -0.958, 0.1719, 0.2294, -0.08525, 0.8911, -0.4458, -0.5443, 0.8283, -0.133, -0.9462, 0.3024, 0.1152, 0.4358, 0.8249, -0.36, -0.5443, 0.8283, -0.133, -0.08525, 0.8911, -0.4458, -0.08525, 0.8911, -0.4458, 0.6961, 0.5992, -0.3955, 0.4358, 0.8249, -0.36, 0.6961, 0.5992, -0.3955, 0.9727, 0.2047, 0.1091, 0.4358, 0.8249, -0.36, 0.6961, 0.5992, -0.3955, 0.957, 0.2751, -0.09239, 0.9727, 0.2047, 0.1091, 0.957, 0.2751, -0.09239, 0.9115, 0.118, 0.3941, 0.9727, 0.2047, 0.1091, -0.3555, 0.05644, 0.933, -0.09478, 0.3546, 0.9302, 0.1708, 0.1359, 0.9759, -0.09478, 0.3546, 0.9302, -0.3555, 0.05644, 0.933, -0.537, 0.1157, 0.8356, -0.9462, 0.3024, 0.1152, -0.537, 0.1157, 0.8356, -0.3555, 0.05644, 0.933, -0.9462, 0.3024, 0.1152, -0.8468, -0.07387, 0.5268, -0.537, 0.1157, 0.8356, -0.9462, 0.3024, 0.1152, -0.958, 0.1719, 0.2294, -0.8468, -0.07387, 0.5268, -0.731, -0.2974, 0.6141, -0.731, -0.2974, 0.6141, -0.7543, -0.4412, 0.4862, -0.731, -0.2974, 0.6141, -0.6802, -0.1424, 0.719, -0.731, -0.2974, 0.6141, 0.6299, 0.7762, -0.02823, 0.6299, 0.7762, -0.02822, 0.5247, 0.8317, 0.1814, 0.6299, 0.7762, -0.02821, 0.6985, 0.6755, -0.2362, 0.6299, 0.7762, -0.02821, 0.6427, 0.6647, 0.381, 0.7439, 0.6115, 0.2696, 0.6427, 0.6647, 0.381, 0.6427, 0.6647, 0.381, 0.744, 0.6114, 0.2696, 0.744, 0.6114, 0.2696, 0.5328, 0.4535, 0.7145, 0.744, 0.6114, 0.2696, 0.744, 0.6114, 0.2696, 0.5328, 0.4535, 0.7145, 0.7793, 0.6099, 0.1438, 0.744, 0.6114, 0.2696, 0.09257, 0.1104, 0.9896, 0.09258, 0.1104, 0.9896, 0.001398, -0.3191, 0.9477, 0.09257, 0.1104, 0.9896, 0.001398, -0.3191, 0.9477, 0.001389, -0.3191, 0.9477, 0.008546, 0.06578, 0.9978, 0.001389, -0.3191, 0.9477, 0.001398, -0.3191, 0.9477, 0.008546, 0.06578, 0.9978, 0.5328, 0.4535, 0.7145, 0.001389, -0.3191, 0.9477, 0.008546, 0.06578, 0.9978, 0.2407, 0.9184, 0.314, 0.5328, 0.4535, 0.7145, 0.2407, 0.9184, 0.314, 0.7793, 0.6099, 0.1438, 0.5328, 0.4535, 0.7145, 0.2407, 0.9184, 0.314, 0.3556, 0.9328, 0.0588, 0.7793, 0.6099, 0.1438, 0.008546, 0.06578, 0.9978, -0.3909, 0.8773, 0.2786, 0.2407, 0.9184, 0.314, 0.9084, -0.4027, -0.1125, 0.9352, 0.3372, 0.1084, 0.9084, -0.4027, -0.1125, 0.9084, -0.4027, -0.1125, 0.9352, 0.3372, 0.1083, 0.9352, 0.3372, 0.1084, 0.9352, 0.3372, 0.1083, 0.7197, 0.6618, 0.2097, 0.9352, 0.3372, 0.1084, 0.9352, 0.3372, 0.1083, 0.7196, 0.6619, 0.2097, 0.7197, 0.6618, 0.2097, 0.6827, -0.7035, -0.1976, 0.9084, -0.4027, -0.1125, 0.6827, -0.7035, -0.1976, 0.6827, -0.7035, -0.1976, 0.9084, -0.4027, -0.1125, 0.9084, -0.4027, -0.1125, 0.2029, -0.9782, -0.04364, -0.08059, -0.9951, -0.05762, -0.4236, -0.8567, -0.2942, 0.2029, -0.9782, -0.04364, -0.2667, -0.9636, -0.01677, -0.08059, -0.9951, -0.05762, 0.8807, 0.4337, 0.1904, 0.9012, -0.4305, -0.04902, 0.8702, 0.4895, 0.05647, 0.8807, 0.4337, 0.1904, 0.8536, -0.521, -0.0001769, 0.9012, -0.4305, -0.04902, 0.8536, -0.521, -0.0001769, 0.2029, -0.9782, -0.04364, 0.9012, -0.4305, -0.04902, 0.8536, -0.521, -0.0001769, 0.06034, -0.9878, -0.1433, 0.2029, -0.9782, -0.04364, -0.2667, -0.9636, -0.01677, 0.2029, -0.9782, -0.04364, 0.06034, -0.9878, -0.1433, -0.2667, -0.9636, -0.01677, 0.06034, -0.9878, -0.1433, -0.4281, -0.8872, -0.1722, -0.4387, -0.8957, 0.07218, -0.9328, -0.3485, -0.09214, -0.9048, -0.1584, -0.3953, -0.4387, -0.8957, 0.07218, -0.9048, -0.1584, -0.3953, -0.2707, -0.9553, -0.1187, -0.9269, -0.1807, -0.3289, -0.2707, -0.9553, -0.1187, -0.9048, -0.1584, -0.3953, -0.9269, -0.1807, -0.3289, -0.7629, -0.6031, -0.2331, -0.2707, -0.9553, -0.1187, -0.9322, -0.2192, -0.2881, -0.7629, -0.6031, -0.2331, -0.9269, -0.1807, -0.3289, -0.9322, -0.2192, -0.2881, -0.6735, -0.6804, -0.2888, -0.7629, -0.6031, -0.2331, -0.6735, -0.6804, -0.2888, -0.9322, -0.2192, -0.2881, -0.4281, -0.8872, -0.1722, -0.6735, -0.6804, -0.2888, -0.4281, -0.8872, -0.1722, 0.06034, -0.9878, -0.1433, -0.6735, -0.6804, -0.2888, 0.06034, -0.9878, -0.1433, -0.1088, -0.9187, -0.3797, 0.06034, -0.9878, -0.1433, 0.861, -0.5004, -0.09083, -0.1088, -0.9187, -0.3797, 0.06034, -0.9878, -0.1433, 0.8536, -0.521, -0.0001769, 0.861, -0.5004, -0.09083, 0.8536, -0.521, -0.0001769, 0.8752, 0.3587, 0.3246, 0.861, -0.5004, -0.09083, 0.8536, -0.521, -0.0001769, 0.8807, 0.4337, 0.1904, 0.8752, 0.3587, 0.3246, 0.8752, 0.3587, 0.3246, 0.8807, 0.4337, 0.1904, 0.222, 0.9458, 0.2371, 0.8702, 0.4895, 0.05647, 0.222, 0.9458, 0.2371, 0.8807, 0.4337, 0.1904, 0.8702, 0.4895, 0.05647, 0.2093, 0.9639, 0.1646, 0.222, 0.9458, 0.2371, 0.8894, 0.4247, 0.1688, 0.2093, 0.9639, 0.1646, 0.8702, 0.4895, 0.05647, 0.8894, 0.4247, 0.1688, 0.3292, 0.9272, 0.1787, 0.2093, 0.9639, 0.1646, -0.9712, 0.2359, -0.03227, -0.5323, 0.8208, 0.2072, -0.9249, 0.27, 0.2676, -0.9712, 0.2359, -0.03227, -0.9249, 0.27, 0.2676, -0.9649, 0.01354, 0.2621, -0.9712, 0.2359, -0.03227, -0.9649, 0.01354, 0.2621, -0.9712, 0.2359, -0.03225, -0.9322, -0.2192, -0.2881, -0.9712, 0.2359, -0.03227, -0.9712, 0.2359, -0.03225, -0.9322, -0.2192, -0.2881, -0.9086, 0.3502, -0.2275, -0.9712, 0.2359, -0.03227, -0.9322, -0.2192, -0.2881, -0.7673, 0.4763, -0.4293, -0.9086, 0.3502, -0.2275, -0.9322, -0.2192, -0.2881, -0.9269, -0.1807, -0.3289, -0.7673, 0.4763, -0.4293, -0.7673, 0.4763, -0.4293, -0.9269, -0.1807, -0.3289, -0.9048, -0.1584, -0.3953, -0.7673, 0.4763, -0.4293, -0.9048, -0.1584, -0.3953, -0.9349, 0.03527, -0.3531, -0.3909, 0.8773, 0.2786, -0.9349, 0.03527, -0.3531, -0.9048, -0.1584, -0.3953, -0.7673, 0.4763, -0.4293, -0.9349, 0.03527, -0.3531, -0.711, 0.273, -0.6481, -0.689, 0.351, 0.6341, -0.9649, 0.01354, 0.2621, -0.9249, 0.27, 0.2676, -0.689, 0.351, 0.6341, -0.5831, -0.3281, 0.7432, -0.9649, 0.01354, 0.2621, -0.1065, -0.4208, 0.9009, -0.5831, -0.3281, 0.7432, -0.689, 0.351, 0.6341, -0.1065, -0.4208, 0.9009, -0.1065, -0.4207, 0.9009, -0.5831, -0.3281, 0.7432, -0.6295, 0.7675, 0.1209, 0.2359, 0.928, 0.2884, -0.1555, 0.9153, 0.3715, -0.6295, 0.7675, 0.1209, -0.4989, 0.8605, 0.1032, 0.2359, 0.928, 0.2884, -0.3834, 0.9162, 0.1166, 0.2359, 0.928, 0.2884, -0.4989, 0.8605, 0.1032, -0.3834, 0.9162, 0.1166, 0.3292, 0.9272, 0.1787, 0.2359, 0.928, 0.2884, -0.5323, 0.8208, 0.2072, 0.3292, 0.9272, 0.1787, -0.3834, 0.9162, 0.1166, -0.5323, 0.8208, 0.2072, 0.2093, 0.9639, 0.1646, 0.3292, 0.9272, 0.1787, -0.0931, 0.9746, 0.2038, 0.2093, 0.9639, 0.1646, -0.5323, 0.8208, 0.2072, -0.0931, 0.9746, 0.2038, 0.222, 0.9458, 0.2371, 0.2093, 0.9639, 0.1646, -0.0931, 0.9746, 0.2038, 0.4321, 0.8678, 0.2453, 0.222, 0.9458, 0.2371, -0.0931, 0.9746, 0.2038, 0.07945, 0.9876, 0.1355, 0.4321, 0.8678, 0.2453, 0.4321, 0.8678, 0.2453, 0.07945, 0.9876, 0.1355, 0.3556, 0.9328, 0.0588, 0.4321, 0.8678, 0.2453, 0.3556, 0.9328, 0.0588, 0.537, 0.8256, 0.1734, 0.3556, 0.9328, 0.0588, 0.4723, 0.8541, 0.2179, 0.537, 0.8256, 0.1734, 0.3556, 0.9328, 0.0588, 0.2407, 0.9184, 0.314, 0.4723, 0.8541, 0.2179, -0.5125, 0.8428, -0.1644, 0.4723, 0.8541, 0.2179, 0.2407, 0.9184, 0.314, -0.5125, 0.8428, -0.1644, 0.2407, 0.9184, 0.314, -0.3909, 0.8773, 0.2786, -0.3909, 0.8773, 0.2786, -0.9328, -0.3485, -0.09214, -0.5125, 0.8428, -0.1644, -0.3909, 0.8773, 0.2786, -0.9048, -0.1584, -0.3953, -0.9328, -0.3485, -0.09214, -0.5125, 0.8428, -0.1644, 0.4091, 0.8717, 0.2697, 0.4723, 0.8541, 0.2179, 0.8702, 0.4895, 0.05647, 0.9587, -0.2514, 0.1329, 0.8894, 0.4247, 0.1688, 0.8702, 0.4895, 0.05647, 0.9012, -0.4305, -0.04902, 0.9587, -0.2514, 0.1329, 0.6254, -0.652, 0.4287, 0.9587, -0.2514, 0.1329, 0.9012, -0.4305, -0.04902, 0.6254, -0.652, 0.4287, 0.9012, -0.4305, -0.04902, 0.2029, -0.9782, -0.04364, 0.2029, -0.9782, -0.04364, -0.7504, -0.6455, 0.1421, 0.6254, -0.652, 0.4287, 0.2029, -0.9782, -0.04364, -0.4236, -0.8567, -0.2942, -0.7504, -0.6455, 0.1421, -0.9094, -0.3612, -0.2061, -0.7504, -0.6455, 0.1421, -0.4236, -0.8567, -0.2942, -0.9094, -0.3612, -0.2061, -0.4236, -0.8567, -0.2942, -0.8747, 0.08642, -0.4769, -0.9094, -0.3612, -0.2061, -0.8747, 0.08642, -0.4769, -0.9779, 0.1569, -0.1378, -0.9936, 0.09995, -0.0522, -0.9094, -0.3612, -0.2061, -0.9779, 0.1569, -0.1378, -0.9779, 0.1569, -0.1378, -0.6295, 0.7675, 0.1209, -0.9936, 0.09995, -0.0522, -0.9779, 0.1569, -0.1378, -0.4989, 0.8605, 0.1032, -0.6295, 0.7675, 0.1209, -0.8747, 0.08642, -0.4769, -0.4989, 0.8605, 0.1032, -0.9779, 0.1569, -0.1378, -0.8747, 0.08642, -0.4769, -0.3834, 0.9162, 0.1166, -0.4989, 0.8605, 0.1032, -0.8747, 0.08642, -0.4769, -0.6444, 0.7647, -0.00396, -0.3834, 0.9162, 0.1166, -0.3834, 0.9162, 0.1166, -0.6444, 0.7647, -0.00396, -0.689, 0.351, 0.6341, -0.3834, 0.9162, 0.1166, -0.689, 0.351, 0.6341, -0.9249, 0.27, 0.2676, -0.3834, 0.9162, 0.1166, -0.9249, 0.27, 0.2676, -0.5323, 0.8208, 0.2072, 0.9587, -0.2514, 0.1329, 0.6254, -0.652, 0.4287, 0.8373, -0.5354, -0.1109, 0.06242, -0.2223, -0.973, 0.07976, -0.4189, -0.9045, 0.06242, -0.2223, -0.973, 0.06242, -0.2223, -0.973, 0.07973, -0.4189, -0.9045, 0.07976, -0.4189, -0.9045, 0.07973, -0.4189, -0.9045, 0.1139, -0.4785, -0.8707, 0.07976, -0.4189, -0.9045, 0.07973, -0.4189, -0.9045, 0.1139, -0.4785, -0.8707, 0.1139, -0.4785, -0.8707, 0.1139, -0.4785, -0.8707, 0.2174, -0.5143, -0.8296, 0.1139, -0.4785, -0.8707, 0.1139, -0.4785, -0.8707, 0.2174, -0.5143, -0.8296, 0.2174, -0.5143, -0.8296, 0.2174, -0.5143, -0.8296, 0.8373, -0.5354, -0.1109, 0.2174, -0.5143, -0.8296, 0.2174, -0.5143, -0.8296, 0.2549, -0.8319, -0.4929, 0.8373, -0.5354, -0.1109, 0.9692, -0.1949, 0.1503, 0.9488, -0.2832, 0.14, 0.9488, -0.2832, 0.14, 0.9692, -0.1949, 0.1503, 0.9488, -0.2832, 0.14, 0.9488, -0.2832, 0.14, 0.9692, -0.1949, 0.1503, 0.9692, -0.1949, 0.1504, 0.9488, -0.2832, 0.14, 0.9692, -0.1949, 0.1504, 0.9692, -0.1949, 0.1503, 0.9788, -0.104, 0.1764, 0.9692, -0.1949, 0.1504, 0.9788, -0.104, 0.1764, 0.9788, -0.104, 0.1764, 0.9788, -0.104, 0.1764, 0.9788, -0.104, 0.1764, 0.9677, 0.101, 0.2309, 0.9788, -0.104, 0.1764, 0.9677, 0.101, 0.2309, 0.9677, 0.101, 0.2309, 0.8373, -0.5354, -0.1109, 0.9677, 0.101, 0.2309, 0.9677, 0.101, 0.2309, 0.8373, -0.5354, -0.1109, 0.6254, -0.652, 0.4287, 0.9677, 0.101, 0.2309, -0.06465, 0.2174, 0.9739, -0.03533, 0.4024, 0.9148, -0.06459, 0.2174, 0.9739, -0.06465, 0.2174, 0.9739, -0.03535, 0.4024, 0.9148, -0.03533, 0.4024, 0.9148, -0.03535, 0.4024, 0.9148, -0.1763, 0.3531, 0.9188, -0.03533, 0.4024, 0.9148, -0.03535, 0.4024, 0.9148, -0.1764, 0.3531, 0.9188, -0.1763, 0.3531, 0.9188, -0.3626, -0.1527, 0.9194, -0.1763, 0.3531, 0.9188, -0.1764, 0.3531, 0.9188, -0.3626, -0.1527, 0.9194, -0.1764, 0.3531, 0.9188, -0.3617, -0.1527, 0.9197, -0.3617, -0.1527, 0.9197, -0.7504, -0.6455, 0.1421, -0.3626, -0.1527, 0.9194, -0.3617, -0.1527, 0.9197, 0.6254, -0.652, 0.4287, -0.7504, -0.6455, 0.1421, 0.8805, -0.1368, 0.4538, 0.1372, -0.8409, 0.5234, 0.8805, -0.1368, 0.4538, 0.8805, -0.1368, 0.4538, 0.1373, -0.8409, 0.5235, 0.1372, -0.8409, 0.5234, 0.1373, -0.8409, 0.5235, -0.704, -0.7022, 0.1064, 0.1372, -0.8409, 0.5234, 0.1373, -0.8409, 0.5235, -0.704, -0.7022, 0.1064, -0.704, -0.7022, 0.1064, -0.704, -0.7022, 0.1064, -0.9149, -0.3728, -0.1548, -0.704, -0.7022, 0.1064, -0.704, -0.7022, 0.1064, -0.9149, -0.3727, -0.1548, -0.9149, -0.3728, -0.1548, -0.9849, 0.1008, 0.1409, -0.7311, 0.6086, 0.3084, -0.9816, 0.0897, 0.1684, -0.9849, 0.1008, 0.1409, -0.9849, 0.1008, 0.1409, -0.7311, 0.6086, 0.3084, -0.1553, 0.9003, 0.4065, -0.2209, 0.9142, 0.3397, -0.7311, 0.6086, 0.3084, -0.1553, 0.9003, 0.4065, -0.1553, 0.9003, 0.4065, -0.2209, 0.9142, 0.3397, -0.7311, 0.6086, 0.3084, -0.2209, 0.9142, 0.3397, -0.2308, 0.8673, 0.441, -0.7311, 0.6086, 0.3084, -0.2308, 0.8673, 0.441, -0.724, 0.5695, 0.3892, -0.9816, 0.0897, 0.1684, -0.7311, 0.6086, 0.3084, -0.724, 0.5695, 0.3892, -0.9816, 0.0897, 0.1684, -0.724, 0.5695, 0.3892, -0.973, 0.09156, 0.2118, -0.9441, 0.08659, 0.3181, -0.973, 0.09156, 0.2118, -0.724, 0.5695, 0.3892, -0.9441, 0.08659, 0.3181, -0.724, 0.5695, 0.3892, -0.6434, 0.4198, 0.6401, -0.9501, 0.2963, -0.09723, -0.9441, 0.08659, 0.3181, -0.6434, 0.4198, 0.6401, -0.6434, 0.4198, 0.6401, -0.7623, 0.01102, 0.6472, -0.9501, 0.2963, -0.09723, -0.6434, 0.4198, 0.6401, -0.05781, 0.1945, 0.9792, -0.7623, 0.01102, 0.6472, -0.05781, 0.1945, 0.9792, -0.6434, 0.4198, 0.6401, 0.5255, 0.5533, 0.6463, -0.6434, 0.4198, 0.6401, -0.2308, 0.8673, 0.441, 0.5255, 0.5533, 0.6463, -0.6434, 0.4198, 0.6401, -0.724, 0.5695, 0.3892, -0.2308, 0.8673, 0.441, -0.9501, 0.2963, -0.09723, -0.9002, -0.176, -0.3984, -0.9441, 0.08659, 0.3181, 0.4806, -0.8109, -0.3339, -0.0987, -0.9253, -0.3661, -0.2785, -0.9601, -0.02451, -0.0987, -0.9253, -0.3661, -0.8078, -0.4244, -0.4091, -0.2785, -0.9601, -0.02451, -0.0987, -0.9253, -0.3661, -0.9002, -0.176, -0.3984, -0.8078, -0.4244, -0.4091, -0.0987, -0.9253, -0.3661, -0.3823, -0.8615, -0.3342, -0.9002, -0.176, -0.3984, -0.2344, -0.9083, -0.3465, -0.3823, -0.8615, -0.3342, -0.0987, -0.9253, -0.3661, -0.2344, -0.9083, -0.3465, -0.0987, -0.9253, -0.3661, -0.2343, -0.9084, -0.3463, -0.253, -0.9345, -0.2505, -0.2344, -0.9083, -0.3465, -0.2343, -0.9084, -0.3463, -0.253, -0.9345, -0.2505, -0.253, -0.9345, -0.2504, -0.2344, -0.9083, -0.3465, -0.3019, -0.8961, -0.3252, -0.253, -0.9345, -0.2504, -0.253, -0.9345, -0.2505, -0.3019, -0.8961, -0.3252, -0.3019, -0.8961, -0.3252, -0.253, -0.9345, -0.2504, 0.7036, 0.4502, -0.5498, 0.7267, 0.319, -0.6084, 0.722, 0.3548, -0.594, 0.7613, 0.5132, -0.3963, 0.957, 0.2751, -0.09239, 0.6961, 0.5992, -0.3955, 0.7613, 0.5132, -0.3963, 0.6961, 0.5992, -0.3955, -0.08525, 0.8911, -0.4458, -0.08525, 0.8911, -0.4458, 0.7613, 0.5132, -0.3963, 0.7613, 0.5132, -0.3963, 0.7613, 0.5132, -0.3963, 0.6755, 0.6432, -0.3606, 0.7613, 0.5132, -0.3963, 0.7613, 0.5132, -0.3963, 0.6755, 0.6432, -0.3606, 0.6755, 0.6432, -0.3606, 0.6755, 0.6432, -0.3606, 0.6755, 0.6432, -0.3606, 0.6583, 0.6095, -0.4418, 0.6755, 0.6432, -0.3606, 0.6583, 0.6095, -0.4418, 0.8288, 0.5178, -0.2123, 0.8737, 0.4861, -0.02056, 0.8288, 0.5178, -0.2123, 0.6583, 0.6095, -0.4418, 0.8737, 0.4861, -0.02056, 0.6583, 0.6095, -0.4418, 0.7036, 0.4502, -0.5498, 0.7036, 0.4502, -0.5498, 0.7218, 0.3548, -0.5942, 0.8737, 0.4861, -0.02056, 0.7036, 0.4502, -0.5498, 0.722, 0.3548, -0.594, 0.7218, 0.3548, -0.5942, 0.722, 0.3548, -0.594, 0.7155, 0.3902, -0.5794, 0.7218, 0.3548, -0.5942, 0.7218, 0.3547, -0.5943, 0.7159, 0.39, -0.5791, 0.7159, 0.39, -0.5791, -0.9462, 0.3024, 0.1152, -0.6872, 0.4466, -0.573, -0.08525, 0.8911, -0.4458, -0.9462, 0.3024, 0.1152, -0.6872, 0.4466, -0.573, -0.6872, 0.4466, -0.573, -0.6754, 0.376, -0.6344, -0.6872, 0.4466, -0.573, -0.6872, 0.4466, -0.573, -0.6754, 0.376, -0.6344, -0.6754, 0.376, -0.6344, -0.6872, 0.4466, -0.573, -0.6754, 0.376, -0.6344, -0.6754, 0.376, -0.6344, -0.8078, -0.4244, -0.4091, -0.6754, 0.376, -0.6344, -0.8078, -0.4244, -0.4091, -0.6449, 0.1048, -0.7571, -0.9002, -0.176, -0.3984, -0.6449, 0.1048, -0.7571, -0.8078, -0.4244, -0.4091, -0.9002, -0.176, -0.3984, -0.662, 0.133, -0.7376, -0.6449, 0.1048, -0.7571, -0.662, 0.133, -0.7376, -0.9002, -0.176, -0.3984, -0.9501, 0.2963, -0.09723, -0.662, 0.133, -0.7376, -0.9501, 0.2963, -0.09723, -0.7067, 0.2499, -0.6619, -0.7202, 0.2967, -0.6272, -0.7067, 0.2499, -0.6619, -0.9501, 0.2963, -0.09723, -0.7202, 0.2967, -0.6272, -0.7201, 0.2967, -0.6272, -0.7067, 0.2499, -0.6619, -0.7202, 0.2967, -0.6272, -0.7302, 0.3425, -0.5912, -0.7201, 0.2967, -0.6272, -0.7202, 0.2967, -0.6272, -0.7302, 0.3425, -0.5912, -0.7302, 0.3425, -0.5912, -0.8078, -0.4244, -0.4091, -0.6844, -0.6246, 0.3762, -0.2785, -0.9601, -0.02451, -0.8078, -0.4244, -0.4091, -0.6844, -0.6245, 0.3762, -0.6844, -0.6246, 0.3762, -0.783, -0.4361, 0.4435, -0.6844, -0.6246, 0.3762, -0.6844, -0.6245, 0.3762, -0.783, -0.4361, 0.4435, -0.783, -0.4361, 0.4435, -0.6844, -0.6246, 0.3762, -0.3555, 0.05644, 0.933, -0.783, -0.4361, 0.4435, -0.783, -0.4361, 0.4435, -0.3555, 0.05644, 0.933, -0.783, -0.4361, 0.4435, -0.9462, 0.3024, 0.1152, 0.5439, -0.3545, 0.7606, -0.3555, 0.05644, 0.933, 0.1708, 0.1359, 0.9759, 0.5439, -0.3545, 0.7606, 0.1708, 0.1359, 0.9759, 0.5439, -0.3546, 0.7606, 0.6685, -0.3372, 0.6629, 0.5439, -0.3545, 0.7606, 0.5439, -0.3546, 0.7606, 0.6685, -0.3372, 0.6629, 0.6685, -0.3372, 0.6629, 0.5439, -0.3545, 0.7606, 0.6685, -0.3372, 0.6629, 0.6685, -0.3372, 0.6629, 0.6614, -0.1552, 0.7338, 0.6685, -0.3372, 0.6629, 0.6614, -0.1552, 0.7338, 0.6615, -0.1552, 0.7337, 0.6616, 0.1135, 0.7412, -0.05781, 0.1945, 0.9792, 0.5255, 0.5533, 0.6463, 0.6616, 0.1135, 0.7412, 0.5255, 0.5533, 0.6463, 0.8737, 0.4861, -0.02056, 0.9288, 0.2819, 0.2406, 0.8737, 0.4861, -0.02056, 0.5255, 0.5533, 0.6463, 0.9288, 0.2819, 0.2406, 0.8288, 0.5178, -0.2123, 0.8737, 0.4861, -0.02056, 0.912, 0.4049, 0.06525, 0.5255, 0.5533, 0.6463, 0.912, 0.4049, 0.06523, 0.912, 0.4049, 0.06525, 0.9288, 0.2819, 0.2406, 0.5255, 0.5533, 0.6463, 0.9088, 0.4153, 0.03954, 0.912, 0.4049, 0.06523, 0.9088, 0.4153, 0.03955, 0.9088, 0.4153, 0.03954, 0.912, 0.4049, 0.06525, 0.912, 0.4049, 0.06523, 0.9088, 0.4153, 0.03955, 0.9104, 0.3957, 0.1205, 0.9088, 0.4153, 0.03954, 0.9088, 0.4153, 0.03954, 0.9104, 0.3957, 0.1205, 0.9104, 0.3957, 0.1205, -0.6824, 0.6866, 0.2506, -0.9103, 0.3796, 0.1649, -0.6825, 0.6866, 0.2506, -0.6824, 0.6866, 0.2506, -0.9103, 0.3796, 0.1649, -0.9103, 0.3796, 0.1649, -0.9103, 0.3796, 0.1649, -0.93, -0.3632, -0.05634, -0.9103, 0.3796, 0.1649, -0.9103, 0.3796, 0.1649, -0.93, -0.3632, -0.05635, -0.93, -0.3632, -0.05634, -0.93, -0.3632, -0.05635, -0.7133, -0.6829, -0.1576, -0.93, -0.3632, -0.05634, -0.93, -0.3632, -0.05635, -0.7135, -0.6827, -0.1576, -0.7133, -0.6829, -0.1576, -0.9349, 0.03527, -0.3531, -0.7737, -0.5948, -0.2183, -0.711, 0.273, -0.6481, -0.9349, 0.03527, -0.3531, -0.7737, -0.5948, -0.2183, -0.7737, -0.5948, -0.2183, -0.7737, -0.5948, -0.2183, -0.6829, -0.6905, -0.2387, -0.7737, -0.5948, -0.2183, -0.7737, -0.5948, -0.2183, -0.308, -0.9305, 0.1985, -0.6828, -0.6905, -0.2387, -0.7737, -0.5948, -0.2183, -0.4315, -0.9019, 0.02096, -0.308, -0.9305, 0.1985, -0.2563, 0.6238, -0.7384, -0.7673, 0.4763, -0.4293, -0.711, 0.273, -0.6481, -0.03585, 0.4283, -0.9029, -0.2563, 0.6238, -0.7384, -0.711, 0.273, -0.6481, -0.03585, 0.4283, -0.9029, -0.711, 0.273, -0.6481, -0.03588, 0.4282, -0.903, 0.0266, 0.4371, -0.899, -0.03585, 0.4283, -0.9029, -0.03588, 0.4282, -0.903, 0.0266, 0.4371, -0.899, 0.02661, 0.4371, -0.899, -0.03585, 0.4283, -0.9029, 0.4293, -0.3149, -0.8465, 0.4293, -0.3149, -0.8465, 0.2266, -0.5415, -0.8096, 0.4293, -0.3149, -0.8465, 0.2266, -0.5415, -0.8095, 0.2266, -0.5416, -0.8095, 0.2266, -0.5415, -0.8095, 0.00266, -0.7173, -0.6967, 0.2266, -0.5416, -0.8095, 0.2266, -0.5415, -0.8095, 0.002667, -0.7174, -0.6967, 0.00266, -0.7173, -0.6967, 0.861, -0.5004, -0.09083, 0.715, 0.3737, 0.5909, 0.9712, 0.1759, 0.1604, 0.861, -0.5004, -0.09083, 0.8752, 0.3587, 0.3246, 0.715, 0.3737, 0.5909, 0.715, 0.3737, 0.5909, 0.8133, 0.3863, 0.4352, -0.5573, 0.3457, 0.7549, 0.715, 0.3737, 0.5909, 0.8752, 0.3587, 0.3246, 0.8133, 0.3863, 0.4352, -0.5573, 0.3457, 0.7549, -0.8621, 0.378, 0.3376, -0.9626, -0.2433, -0.1191, -0.5573, 0.3457, 0.7549, -0.8621, 0.378, 0.3376, -0.8621, 0.378, 0.3376, -0.5573, 0.3457, 0.7549, -0.8621, 0.3779, 0.3376, -0.8621, 0.378, 0.3376, -0.191, -0.5982, -0.7782, 0.861, -0.5004, -0.09083, 0.3949, -0.4948, -0.7741, -0.191, -0.5982, -0.7782, -0.1088, -0.9187, -0.3797, 0.861, -0.5004, -0.09083, -0.6735, -0.6804, -0.2888, -0.1088, -0.9187, -0.3797, -0.191, -0.5982, -0.7782, -0.6735, -0.6804, -0.2888, -0.191, -0.5982, -0.7782, -0.9626, -0.2433, -0.1191, -0.9811, -0.01426, 0.1928, -0.9811, -0.01425, 0.1928, -0.9811, -0.01424, 0.1928, -0.9811, -0.01426, 0.1928, -0.9811, -0.01423, 0.1928, -0.9811, -0.01425, 0.1928, -0.9811, -0.01426, 0.1928, -0.9811, -0.01426, 0.1928, -0.9811, -0.01423, 0.1928, -0.689, 0.351, 0.6341, -0.5692, 0.8194, -0.06814, -0.3379, 0.8795, 0.3352, -0.689, 0.351, 0.6341, -0.6444, 0.7647, -0.00396, -0.5692, 0.8194, -0.06814, -0.6444, 0.7647, -0.00396, -0.6754, 0.5791, -0.4566, -0.5692, 0.8194, -0.06814, -0.6444, 0.7647, -0.00396, -0.8747, 0.08642, -0.4769, -0.6754, 0.5791, -0.4566, -0.8747, 0.08642, -0.4769, -0.1811, -0.8782, -0.4426, -0.3984, -0.6137, -0.6817, -0.8747, 0.08642, -0.4769, -0.4236, -0.8567, -0.2942, -0.1811, -0.8782, -0.4426, -0.4236, -0.8567, -0.2942, 0.06819, -0.9897, -0.1262, -0.1811, -0.8782, -0.4426, -0.4236, -0.8567, -0.2942, -0.08059, -0.9951, -0.05762, 0.06819, -0.9897, -0.1262, 0.04583, -0.8138, 0.5794, 0.4932, -0.6533, 0.5744, 0.04594, -0.8137, 0.5794, 0.04583, -0.8138, 0.5794, 0.4932, -0.6533, 0.5744, 0.4932, -0.6533, 0.5744, -0.5852, 0.6192, -0.5236, -0.1299, 0.8726, -0.4709, -0.5851, 0.6193, -0.5236, -0.5852, 0.6192, -0.5236, -0.1299, 0.8726, -0.4709, -0.1299, 0.8726, -0.4709, -0.1299, 0.8726, -0.4709, 0.7146, 0.6977, -0.05004, -0.1299, 0.8726, -0.4709, -0.1299, 0.8726, -0.4709, 0.7146, 0.6977, -0.05006, 0.7146, 0.6977, -0.05004, 0.7146, 0.6977, -0.05006, 0.8805, -0.1368, 0.4538, 0.7146, 0.6977, -0.05004, 0.7146, 0.6977, -0.05006, 0.8805, -0.1368, 0.4538, 0.8805, -0.1368, 0.4538, 0.3613, -0.1715, -0.9165, -0.191, -0.5982, -0.7782, 0.3949, -0.4948, -0.7741, 0.3613, -0.1715, -0.9165, -0.157, -0.3256, -0.9324, -0.191, -0.5982, -0.7782, -0.157, -0.3256, -0.9324, -0.9626, -0.2433, -0.1191, -0.191, -0.5982, -0.7782, -0.157, -0.3256, -0.9324, -0.9157, -0.3381, -0.2173, -0.9626, -0.2433, -0.1191, -0.9157, -0.3381, -0.2173, -0.5573, 0.3457, 0.7549, -0.9626, -0.2433, -0.1191, -0.9157, -0.3381, -0.2173, -0.7122, -0.02576, 0.7015, -0.5573, 0.3457, 0.7549, -0.7122, -0.02576, 0.7015, 0.715, 0.3737, 0.5909, -0.5573, 0.3457, 0.7549, -0.7122, -0.02576, 0.7015, -0.3251, 0.1468, 0.9342, 0.715, 0.3737, 0.5909, 0.9324, -0.03028, 0.3601, 0.9183, -0.01683, 0.3954, 0.5909, -0.7698, 0.2413, 0.9324, -0.03028, 0.3601, 0.5909, -0.7698, 0.2413, 0.636, -0.719, 0.2802, 0.636, -0.719, 0.2802, 0.8133, 0.3863, 0.4352, 0.9324, -0.03028, 0.3601, 0.636, -0.719, 0.2802, 0.6459, -0.7098, 0.281, 0.8133, 0.3863, 0.4352, 0.4808, -0.8468, 0.2273, 0.6459, -0.7098, 0.281, 0.636, -0.719, 0.2802, 0.4808, -0.8468, 0.2273, 0.636, -0.719, 0.2802, 0.462, -0.8582, 0.2239, 0.5909, -0.7698, 0.2413, 0.462, -0.8582, 0.2239, 0.636, -0.719, 0.2802, 0.5909, -0.7698, 0.2413, -0.2707, -0.9553, -0.1187, 0.462, -0.8582, 0.2239, 0.5909, -0.7698, 0.2413, -0.4387, -0.8957, 0.07218, -0.2707, -0.9553, -0.1187, 0.5909, -0.7698, 0.2413, 0.1893, -0.9076, 0.3749, -0.4387, -0.8957, 0.07218, 0.5909, -0.7698, 0.2413, 0.9046, 0.01073, 0.4262, 0.1893, -0.9076, 0.3749, 0.5909, -0.7698, 0.2413, 0.9183, -0.01683, 0.3954, 0.9046, 0.01073, 0.4262, 0.4091, 0.8717, 0.2697, 0.9046, 0.01073, 0.4262, 0.9183, -0.01683, 0.3954, 0.4091, 0.8717, 0.2697, 0.9183, -0.01683, 0.3954, 0.4723, 0.8541, 0.2179, 0.4723, 0.8541, 0.2179, 0.9183, -0.01683, 0.3954, 0.9324, -0.03028, 0.3601, 0.4723, 0.8541, 0.2179, 0.9324, -0.03028, 0.3601, 0.537, 0.8256, 0.1734, 0.8133, 0.3863, 0.4352, 0.537, 0.8256, 0.1734, 0.9324, -0.03028, 0.3601, 0.8133, 0.3863, 0.4352, 0.4321, 0.8678, 0.2453, 0.537, 0.8256, 0.1734, 0.8752, 0.3587, 0.3246, 0.4321, 0.8678, 0.2453, 0.8133, 0.3863, 0.4352, 0.8752, 0.3587, 0.3246, 0.222, 0.9458, 0.2371, 0.4321, 0.8678, 0.2453, 0.08764, 0.8617, -0.4998, 0.0583, 0.767, -0.6389, 0.06536, 0.8137, -0.5776, 0.08764, 0.8617, -0.4998, 0.06536, 0.8137, -0.5776, 0.1869, 0.9506, 0.248, 0.07244, 0.8582, -0.5082, 0.1869, 0.9506, 0.248, 0.06536, 0.8137, -0.5776, -0.01467, 0.6017, -0.7986, 0.07244, 0.8582, -0.5082, 0.06536, 0.8137, -0.5776, -0.01467, 0.6017, -0.7986, 0.06536, 0.8137, -0.5776, 0.006348, 0.6263, -0.7796, 0.05833, 0.767, -0.639, 0.006348, 0.6263, -0.7796, 0.06536, 0.8137, -0.5776, 0.05833, 0.767, -0.639, 0.02733, 0.6499, -0.7595, 0.006348, 0.6263, -0.7796, 0.09258, 0.1104, 0.9896, 0.09257, 0.1104, 0.9896, 0.1869, 0.9506, 0.248, 0.09258, 0.1104, 0.9896, 0.1869, 0.9506, 0.248, 0.1914, 0.6461, 0.7389, 0.1958, 0.9496, 0.2447, 0.1914, 0.6461, 0.7389, 0.1869, 0.9506, 0.248, 0.07244, 0.8582, -0.5082, 0.1958, 0.9496, 0.2447, 0.1869, 0.9506, 0.248, 0.1958, 0.9496, 0.2447, 0.2142, 0.7781, 0.5905, 0.1914, 0.6461, 0.7389, -0.8653, 0.4793, -0.147, -0.8653, 0.4793, -0.147, -0.8653, 0.4793, -0.1469, -0.8653, 0.4793, -0.147, -0.9527, 0.267, -0.1452, -0.8653, 0.4793, -0.147, -0.8653, 0.4793, -0.147, -0.9527, 0.267, -0.1452, -0.9527, 0.267, -0.1452, -0.9841, 0.03613, -0.1741, -0.9527, 0.267, -0.1452, -0.9527, 0.267, -0.1452, -0.9841, 0.03613, -0.1741, -0.9527, 0.267, -0.1452, -0.9841, 0.03611, -0.1741, -0.9679, -0.1547, -0.1981, -0.9841, 0.03613, -0.1741, -0.9841, 0.03611, -0.1741, -0.9679, -0.1547, -0.1981, -0.9679, -0.1546, -0.1982, -0.9841, 0.03613, -0.1741, -0.9094, -0.3612, -0.2061, -0.9679, -0.1546, -0.1982, -0.9679, -0.1547, -0.1981, -0.9094, -0.3612, -0.2061, -0.9679, -0.1547, -0.1981, -0.7504, -0.6455, 0.1421, -0.308, -0.9305, 0.1985, -0.4315, -0.9019, 0.02096, -0.05971, -0.8262, 0.5601, -0.308, -0.9305, 0.1985, -0.05971, -0.8262, 0.5601, -0.08574, -0.8948, 0.4382, -0.009099, -0.6155, 0.7881, -0.08574, -0.8948, 0.4382, -0.05971, -0.8262, 0.5601, -0.009099, -0.6155, 0.7881, -0.09716, -0.8671, 0.4885, -0.08574, -0.8948, 0.4382, 0.9883, 0.004492, 0.1525, 0.7668, -0.3345, 0.5478, 0.7667, -0.3346, 0.5478, 0.9883, 0.004492, 0.1525, 0.7665, -0.3353, 0.5478, 0.7668, -0.3345, 0.5478, 0.9883, 0.004492, 0.1525, 0.8955, 0.4001, 0.1951, 0.7665, -0.3353, 0.5478, -0.2509, -0.7546, -0.6064, -0.2006, -0.9635, -0.1772, -0.242, -0.7527, -0.6122, -0.04423, -0.8663, 0.4976, -0.308, -0.9305, 0.1985, -0.08574, -0.8948, 0.4382, -0.04423, -0.8663, 0.4976, -0.08574, -0.8948, 0.4382, -0.2006, -0.9635, -0.1772, -0.09716, -0.8671, 0.4885, -0.2006, -0.9635, -0.1772, -0.08574, -0.8948, 0.4382, -0.09716, -0.8671, 0.4885, -0.2178, -0.9366, -0.2746, -0.2006, -0.9635, -0.1772, -0.2178, -0.9366, -0.2746, -0.242, -0.7527, -0.6122, -0.2006, -0.9635, -0.1772, -0.2178, -0.9366, -0.2746, -0.2328, -0.751, -0.6179, -0.242, -0.7527, -0.6122, -0.565, -0.6455, 0.5139, -0.4387, -0.8957, 0.07218, 0.1893, -0.9076, 0.3749, -0.565, -0.6455, 0.5139, -0.9328, -0.3485, -0.09214, -0.4387, -0.8957, 0.07218, -0.565, -0.6455, 0.5139, -0.565, -0.6455, 0.5139, -0.9328, -0.3485, -0.09214, -0.565, -0.6455, 0.5139, -0.565, -0.6456, 0.5138, -0.565, -0.6455, 0.5139, -0.4139, -0.9098, 0.02982, -0.4125, -0.9105, 0.0278, -0.4077, -0.9126, 0.02864, -0.4125, -0.9105, 0.0278, -0.4136, -0.9101, 0.02552, -0.4077, -0.9126, 0.02864, -0.4136, -0.9101, 0.02552, -0.4062, -0.9132, 0.03364, -0.4077, -0.9126, 0.02864, -0.4062, -0.9132, 0.03364, -0.3956, -0.9179, 0.0307, -0.4077, -0.9126, 0.02864, -0.3956, -0.9179, 0.0307, -0.4045, -0.9142, 0.02424, -0.4077, -0.9126, 0.02864, -0.4045, -0.9142, 0.02424, -0.4139, -0.9098, 0.02982, -0.4077, -0.9126, 0.02864, -0.7667, 0.2399, 0.5955, -0.7667, 0.2399, 0.5955, -0.7667, 0.2399, 0.5955, -0.7667, 0.2399, 0.5955, -0.7667, 0.2399, 0.5955, -0.7667, 0.2399, 0.5955, -0.7667, 0.2399, 0.5955, -0.7667, 0.2399, 0.5955, -0.7667, 0.2399, 0.5955, -0.7667, 0.2399, 0.5955, -0.7667, 0.2399, 0.5955, -0.7667, 0.2399, 0.5955, 0.2001, -0.3783, -0.9038, 0.2, -0.3783, -0.9038, 0.2, -0.3783, -0.9038, 0.2001, -0.3783, -0.9038, 0.2, -0.3783, -0.9038, 0.2, -0.3783, -0.9038, 0.2001, -0.3783, -0.9038, 0.2, -0.3783, -0.9038, 0.2, -0.3783, -0.9038, 0.2001, -0.3783, -0.9038, 0.2, -0.3783, -0.9038, 0.2, -0.3783, -0.9038])] * 3)])
arm_deadtree01_skybox_qc_skeleton = bpy.data.armatures.new('deadtree01_skybox.qc_skeleton')  # bones are not reproduced

# ---- objects
ob_deadtree01_skybox_qc_skeleton = bpy.data.objects.new('deadtree01_skybox.qc_skeleton', arm_deadtree01_skybox_qc_skeleton)
ob_deadtree01_skybox = bpy.data.objects.new('deadtree01_skybox', me_deadtree01_skybox)

# ---- transforms, parenting, visibility, modifiers, constraints
ob_deadtree01_skybox_qc_skeleton.location = (0.0, 0.0, 0.0)
ob_deadtree01_skybox_qc_skeleton.show_in_front = True
ob_deadtree01_skybox_qc_skeleton.lineart.crease_threshold = 0.0
ob_deadtree01_skybox.parent = ob_deadtree01_skybox_qc_skeleton
ob_deadtree01_skybox.location = (0.0, 0.0, 0.0)
ob_deadtree01_skybox.lineart.crease_threshold = 0.0
_vg = ob_deadtree01_skybox.vertex_groups.new(name='static_prop')
_vg.add([0, 1, 2, 3, 4, 5, 6, 7, 8, 9, 10, 11, 12, 13, 14, 15, 16, 17, 18, 19, 20, 21, 22, 23, 24, 25, 26, 27, 28, 29, 30, 31, 32, 33, 34, 35, 36, 37, 38, 39, 40, 41, 42, 43, 44, 45, 46, 47, 48, 49, 50, 51, 52, 53, 54, 55, 56, 57, 58, 59, 60, 61, 62, 63, 64, 65, 66, 67, 68, 69, 70, 71, 72, 73, 74, 75, 76, 77, 78, 79, 80, 81, 82, 83, 84, 85, 86, 87, 88, 89, 90, 91, 92, 93, 94, 95, 96, 97, 98, 99, 100, 101, 102, 103, 104, 105, 106, 107, 108, 109, 110, 111, 112, 113, 114, 115, 116, 117, 118, 119, 120, 121, 122, 123, 124, 125, 126, 127, 128, 129, 130, 131, 132, 133, 134, 135, 136, 137, 138, 139, 140, 141, 142, 143, 144, 145, 146, 147, 148, 149, 150, 151, 152, 153, 154, 155, 156, 157, 158, 159, 160, 161, 162, 163, 164, 165, 166, 167, 168, 169, 170, 171, 172, 173, 174, 175, 176, 177, 178, 179, 180, 181, 182, 183, 184, 185, 186, 187, 188, 189, 190, 191, 192, 193, 194, 195, 196, 197, 198, 199, 200, 201, 202, 203, 204, 205, 206, 207, 208, 209, 210, 211, 212, 213, 214, 215, 216, 217, 218, 219, 220, 221, 222, 223, 224, 225, 226, 227, 228, 229, 230, 231, 232, 233, 234, 235, 236, 237, 238, 239, 240, 241, 242, 243, 244, 245, 246, 247, 248, 249, 250, 251, 252, 253, 254, 255, 256, 257, 258, 259, 260, 261, 262, 263, 264, 265, 266, 267, 268, 269, 270, 271, 272, 273, 274, 275, 276, 277, 278, 279, 280, 281, 282, 283, 284, 285, 286, 287], 1.0, 'REPLACE')
_m = ob_deadtree01_skybox.modifiers.new('Armature', 'ARMATURE')
_m.object = ob_deadtree01_skybox_qc_skeleton

# ---- collection membership
scene.collection.objects.link(ob_deadtree01_skybox_qc_skeleton)
scene.collection.objects.link(ob_deadtree01_skybox)
col_deadtree01_skybox.objects.link(ob_deadtree01_skybox_qc_skeleton)
col_deadtree01_skybox.objects.link(ob_deadtree01_skybox)

# ---- scene / render settings (as saved in the file)
scene.frame_start = 1; scene.frame_end = 250; scene.frame_set(0)
scene.render.engine = 'BLENDER_EEVEE_NEXT'
scene.cycles.use_denoising = False
scene.cycles.samples = 128
scene.cycles.sampling_pattern = 'TABULATED_SOBOL'
scene.cycles.use_adaptive_sampling = False
scene.cycles.use_light_tree = False
scene.view_settings.view_transform = 'Filmic'
bpy.context.view_layer.update()

# ---- added for rendering (the .blend has no active camera and no usable light): camera, sun + grey world if the file has none
cam_auto = bpy.data.cameras.new('AutoCamera')
cam_auto.lens = 50.0
cam_auto.sensor_width = 36.0
cam_auto.clip_end = 1000.0
ob_auto_camera = bpy.data.objects.new('AutoCamera', cam_auto)
scene.collection.objects.link(ob_auto_camera)
ob_auto_camera.location = (26.1263, -30.6814, 32.7247)
ob_auto_camera.rotation_euler = (1.09748, -7.21219e-08, 0.694738)
scene.camera = ob_auto_camera
light_auto_sun = bpy.data.lights.new('AutoSun', 'SUN')
light_auto_sun.energy = 3.0
light_auto_sun.angle = 0.0523599
ob_auto_sun = bpy.data.objects.new('AutoSun', light_auto_sun)
scene.collection.objects.link(ob_auto_sun)
ob_auto_sun.rotation_euler = (0.872665, 0.174533, 0.523599)
if scene.world is None:
    world_auto = bpy.data.worlds.new('AutoWorld')
    world_auto.color = (0.3, 0.3, 0.3)
    scene.world = world_auto
bpy.context.view_layer.update()

